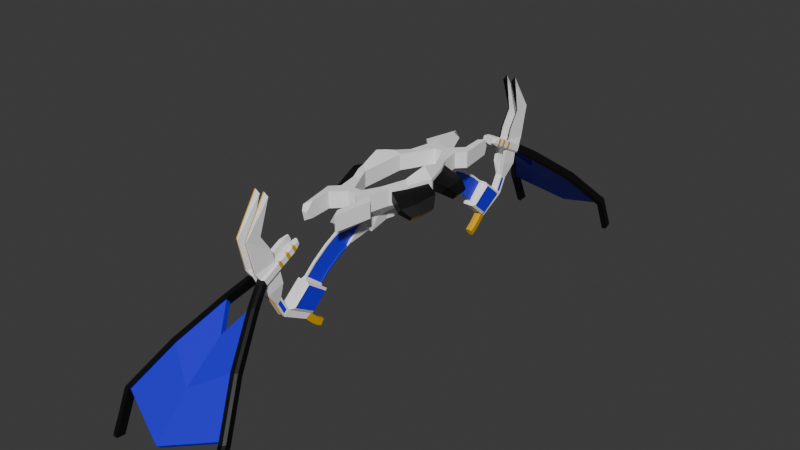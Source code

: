 # Source: bow_3.blend  (saved by Blender 4.2.66; exported with 4.5.12 LTS)
import bpy
from mathutils import Matrix  # noqa: F401  (used for matrix-valued properties, if any)

bpy.ops.wm.read_factory_settings(use_empty=True)
scene = bpy.context.scene
scene.name = 'c_bow_reference'

# ---- collections
col_collection = bpy.data.collections.new('Collection'); scene.collection.children.link(col_collection)
col_ruina_bow_3 = bpy.data.collections.new('ruina_bow_3'); scene.collection.children.link(col_ruina_bow_3)

# ---- materials (node trees are filled in below, after node groups)
mat_glow_inner = bpy.data.materials.new('glow_inner')
mat_glow_inner.use_transparent_shadow = False
mat_glow_inner.diffuse_color = (1.0, 1.0, 1.0, 1.0)
mat_blue = bpy.data.materials.new('blue')
mat_blue.use_transparent_shadow = False
mat_c_frying_pan_gold = bpy.data.materials.new('c_frying_pan_gold')
mat_c_frying_pan_gold.use_transparent_shadow = False
mat_black = bpy.data.materials.new('black')

# ---- material node trees
mat_blue.use_nodes = True; mat_blue.node_tree.nodes.clear()
_N = mat_blue.node_tree.nodes; _L = mat_blue.node_tree.links
n0 = _N.new('ShaderNodeBsdfPrincipled'); n0.name = 'Principled BSDF'; n0.location = (10, 300)
n0.inputs[0].default_value = (0.01931, 0.0, 0.8004, 1.0)
n1 = _N.new('ShaderNodeOutputMaterial'); n1.name = 'Material Output'; n1.location = (300, 300)
_L.new(n0.outputs[0], n1.inputs[0])
n1.is_active_output = True
mat_c_frying_pan_gold.use_nodes = True; mat_c_frying_pan_gold.node_tree.nodes.clear()
_N = mat_c_frying_pan_gold.node_tree.nodes; _L = mat_c_frying_pan_gold.node_tree.links
n0 = _N.new('ShaderNodeBsdfPrincipled'); n0.name = 'Principled BSDF'; n0.location = (10, 300)
n0.inputs[0].default_value = (0.8003, 0.4386, 0.0, 1.0)
n1 = _N.new('ShaderNodeOutputMaterial'); n1.name = 'Material Output'; n1.location = (300, 300)
_L.new(n0.outputs[0], n1.inputs[0])
n1.is_active_output = True
mat_black.use_nodes = True; mat_black.node_tree.nodes.clear()
_N = mat_black.node_tree.nodes; _L = mat_black.node_tree.links
n0 = _N.new('ShaderNodeBsdfPrincipled'); n0.name = 'Principled BSDF'; n0.location = (10, 300)
n0.inputs[0].default_value = (0.0, 0.0, 0.0, 1.0)
n1 = _N.new('ShaderNodeOutputMaterial'); n1.name = 'Material Output'; n1.location = (300, 300)
_L.new(n0.outputs[0], n1.inputs[0])
n1.is_active_output = True

# ---- world
world_world = bpy.data.worlds.new('World'); scene.world = world_world
world_world.use_nodes = True; world_world.node_tree.nodes.clear()
_N = world_world.node_tree.nodes; _L = world_world.node_tree.links
n0 = _N.new('ShaderNodeOutputWorld'); n0.name = 'World Output'; n0.location = (300, 300)
n1 = _N.new('ShaderNodeBackground'); n1.name = 'Background'; n1.location = (10, 300)
n1.inputs[0].default_value = (0.05088, 0.05088, 0.05088, 1.0)
_L.new(n1.outputs[0], n0.inputs[0])
n0.is_active_output = True
world_world.color = (0.05088, 0.05088, 0.05088)
world_world.use_sun_shadow = False
world_world.sun_shadow_jitter_overblur = 0.0

# ---- meshes
me_c_bow_reference_lod1 = bpy.data.meshes.new('c_bow_reference_lod1')
me_c_bow_reference_lod1.from_pydata([(-2.191, 13.11, -1.1), (-2.191, 13.18, 0.8448), (-2.346, 13.23, 0.02135), (-4.513, 0.0, -0.9786), (-2.513, 0.0, -0.9786), (-2.513, 3.0, -0.9786), (-3.513, 3.0, -0.5683), (-1.513, 5.0, -0.9786), (-2.696, 4.633, -0.5683), (-0.5125, 7.0, -0.9786), (-4.513, 0.0, 1.021), (-2.513, 0.0, 1.021), (-2.513, 3.0, 1.021), (-3.513, 3.0, 0.611), (-1.513, 5.0, 1.021), (-2.696, 4.633, 0.611), (-0.5125, 7.0, 1.021), (-2.013, 7.5, -0.9786), (-2.013, 7.5, 1.021), (-2.696, 4.633, 0.02135), (-0.5125, 7.0, 0.02135), (-2.013, 7.5, 0.02135), (-2.013, 9.5, -0.9786), (-2.013, 9.5, 1.021), (-2.013, 9.5, 0.02135), (-3.013, 8.5, -0.9786), (-3.013, 8.5, 1.021), (-3.013, 8.5, 0.02135), (-0.5125, 8.0, -0.9786), (-0.5125, 8.0, 1.021), (-0.5125, 8.0, 0.02135), (-1.763, 12.22, -0.9828), (-1.763, 12.22, 1.026), (-1.679, 13.23, 0.02135), (-0.6708, 1.988, -3.979), (-0.6708, 1.988, -2.979), (-0.5701, 2.988, -3.904), (-0.5701, 2.988, -3.054), (-0.944, 5.988, -4.182), (-0.944, 4.988, -2.775), (0.0, 8.0, -0.9786), (0.0, 5.988, -4.182), (-0.7282, 6.994, -2.58), (-0.472, 5.988, -4.182), (-0.8361, 6.491, -3.381), (-0.2563, 8.0, -0.9786), (-0.6204, 7.497, -1.78), (-0.3641, 6.994, -2.58), (-0.3102, 7.497, -1.78), (-0.418, 6.491, -3.381), (0.0, 14.11, -4.847), (-0.1502, 14.11, -4.847), (-3.45, 0.0, 2.321), (-2.513, 1.5, 1.021), (-3.054, 2.717, 1.521), (-4.013, 1.5, 0.611), (-3.263, 1.4, 1.946), (-0.162, 11.97, -6.715), (0.0, 11.97, -6.715), (0.0, 8.0, 1.021), (0.0, 1.988, -2.979), (0.0, 7.0, -0.9786), (0.0, 4.988, -2.775), (0.0, 7.0, 1.021), (0.0, 2.988, -3.054), (0.0, 10.42, -5.762), (0.0, 2.988, -3.904), (0.0, 1.988, -3.979), (0.0, 0.0, -2.979), (-0.6708, 0.0, -2.979), (-0.41, 19.17, -8.681), (-0.35, 16.0, -10.86), (-0.45, 15.3, -10.36), (-0.41, 18.81, -8.368), (0.0, 12.96, -8.32), (-0.31, 19.97, -7.172), (0.0, 15.9, -6.182), (0.0, 18.54, -8.42), (-0.31, 18.81, -8.368), (-0.31, 19.17, -8.681), (-0.45, 20.24, -7.12), (-0.45, 19.54, -6.52), (-0.45, 19.24, -9.02), (-0.41, 19.97, -7.172), (-0.45, 18.54, -8.42), (-0.41, 19.6, -6.859), (0.0, 6.491, -3.381), (0.0, 7.497, -1.78), (0.0, 6.994, -2.58), (-0.162, 10.42, -5.762), (-0.1502, 12.26, -3.6), (0.0, 12.26, -3.6), (0.0, 10.1, -2.48), (-0.1502, 10.1, -2.48), (-0.162, 8.588, -4.882), (0.0, 8.588, -4.882), (0.0, 15.44, -5.988), (-0.1502, 15.44, -5.988), (-0.162, 13.24, -7.774), (0.0, 13.24, -7.774), (0.0, 16.09, -6.553), (-0.418, 14.56, -7.657), (-0.3102, 16.09, -6.553), (-0.3641, 15.33, -7.105), (-0.472, 13.79, -8.209), (0.0, 13.79, -8.209), (-0.1502, 11.18, -3.04), (-0.162, 9.506, -5.322), (-0.418, 7.791, -3.731), (-0.3641, 8.295, -2.931), (-0.3911, 6.742, -2.981), (-0.3371, 9.845, -2.88), (-0.445, 8.839, -4.482), (-0.162, 11.2, -6.239), (-0.162, 12.61, -7.245), (-0.445, 14.17, -7.933), (-0.472, 13.52, -7.991), (-0.1502, 13.19, -4.223), (-0.1502, 14.78, -5.417), (-0.3371, 15.71, -6.829), (-0.3102, 15.77, -6.27), (-0.4585, 13.98, -8.071), (-0.2485, 11.36, -6.071), (-0.2485, 12.15, -6.559), (-0.2485, 10.58, -5.582), (-0.4585, 13.7, -7.848), (-0.2485, 12.79, -7.092), (-0.2485, 13.42, -7.625), (-0.2485, 9.172, -4.902), (-0.1137, 14.6, -5.57), (-0.1137, 10.51, -2.96), (-0.1137, 13.02, -4.391), (-0.1137, 12.11, -3.78), (-0.1137, 13.93, -5.002), (-0.3237, 15.58, -6.414), (-0.3237, 15.9, -6.691), (-0.1137, 15.26, -6.137), (-0.118, 7.791, -3.731), (-0.06411, 8.295, -2.931), (-0.09108, 6.742, -2.981), (-0.03715, 9.845, -2.88), (-0.145, 8.839, -4.482), (-0.1585, 11.36, -6.071), (-0.1585, 12.15, -6.559), (-0.1585, 10.58, -5.582), (-0.1585, 12.79, -7.092), (-0.1585, 13.42, -7.625), (-0.1585, 9.172, -4.902), (-0.02367, 14.6, -5.57), (-0.02367, 10.51, -2.96), (-0.02367, 13.02, -4.391), (-0.02367, 12.11, -3.78), (-0.02367, 13.93, -5.002), (-0.02367, 15.26, -6.137), (-0.6708, 0.0, -3.979), (0.0, 0.0, -3.979), (-0.45, 12.96, -8.32), (-0.7682, 21.56, -5.431), (-0.7682, 19.42, -4.809), (-0.3818, 19.8, -3.011), (-0.3818, 21.78, -4.029), (-0.7682, 21.78, -4.029), (-0.7682, 19.8, -3.011), (-0.604, 12.96, -8.32), (-0.604, 15.9, -6.182), (-0.604, 15.3, -10.36), (-0.604, 18.54, -8.42), (-0.9, 13.44, -8.341), (-0.9, 15.33, -9.994), (-0.9, 15.89, -6.558), (-0.9, 18.03, -8.378), (-0.3818, 20.79, -3.52), (-0.3818, 21.28, -3.775), (-0.3818, 20.29, -3.265), (-0.337, 19.57, -2.902), (-0.5113, 20.25, -1.936), (-0.337, 21.98, -4.144), (-0.337, 18.5, -2.354), (-0.337, 19.03, -1.309), (-0.337, 17.61, -1.898), (-0.337, 18.14, -0.8519), (-0.4875, 16.83, -1.228), (-0.4875, 17.14, -0.6155), (-0.8521, 19.57, -2.902), (-1.063, 19.47, -2.618), (-1.063, 19.85, -2.811), (-1.063, 19.81, -1.948), (-0.6778, 20.25, -1.936), (-1.063, 20.19, -2.14), (-1.063, 21.89, -3.86), (-0.8521, 21.98, -4.144), (-1.063, 22.23, -3.189), (-1.063, 18.41, -2.071), (-1.063, 18.78, -2.263), (-0.852, 18.5, -2.354), (-1.063, 18.75, -1.4), (-0.852, 19.03, -1.309), (-1.063, 19.12, -1.592), (-1.032, 17.54, -1.565), (-1.063, 17.89, -1.806), (-0.8519, 17.61, -1.898), (-1.032, 17.83, -0.9957), (-0.8519, 18.14, -0.8519), (-1.063, 18.23, -1.136), (-0.9439, 17.09, -1.174), (-0.7015, 16.83, -1.228), (-0.9439, 17.25, -0.8577), (-0.7015, 17.14, -0.6155), (-0.31, 19.6, -6.859), (0.0, 19.54, -6.52), (-0.3, 19.44, -5.52), (-0.2, 20.24, -7.12), (-0.2, 19.24, -9.02), (0.0, 19.04, -8.82), (0.0, 20.04, -6.92), (-0.3, 20.94, -6.12), (0.0, 15.96, -10.92), (0.0, 15.26, -10.32), (-0.5, 13.44, -8.341), (-0.5, 15.33, -9.994), (-0.5, 15.89, -6.558), (-0.5, 18.03, -8.378), (-0.3454, 15.61, -11.31), (-0.4454, 14.91, -10.81), (0.004602, 15.57, -11.38), (0.004602, 14.87, -10.78), (-0.34, 14.98, -11.92), (-0.44, 14.42, -11.28), (0.009971, 14.95, -11.97), (0.009971, 14.39, -11.24), (-0.3362, 14.32, -12.46), (-0.4362, 13.87, -11.75), (0.01381, 14.3, -12.51), (0.01381, 13.85, -11.7), (-0.3316, 13.76, -12.76), (-0.4316, 13.38, -12.03), (0.01841, 13.75, -12.81), (0.01841, 13.36, -11.97), (-0.2, 16.86, -10.52), (-1.561, 24.57, -5.606), (-1.572, 25.02, -5.017), (-2.21, 24.24, -5.357), (-1.999, 24.28, -5.653), (-1.999, 25.0, -4.725), (-2.21, 24.7, -4.762), (-4.065, 29.14, -9.418), (-4.068, 29.84, -8.771), (-4.791, 29.15, -9.119), (-4.58, 29.14, -9.418), (-4.58, 29.99, -8.611), (-4.791, 29.69, -8.603), (-6.588, 33.49, -13.7), (-6.588, 34.03, -13.19), (-7.397, 33.48, -13.69), (-7.186, 33.47, -13.99), (-7.186, 34.32, -13.19), (-7.397, 34.02, -13.18), (-6.758, 35.24, -18.2), (-6.602, 36.37, -17.93), (-7.424, 35.47, -17.85), (-7.266, 35.3, -18.13), (-7.11, 36.43, -17.86), (-7.323, 36.2, -17.68), (-1.484, 25.0, -4.725), (-1.484, 24.28, -5.653), (-4.065, 29.99, -8.611), (-4.062, 29.29, -9.258), (-6.671, 34.32, -13.19), (-6.671, 33.47, -13.99), (0.0, 26.99, -7.975), (0.0, 27.44, -7.386), (0.0, 32.27, -11.14), (0.0, 35.91, -16.07), (0.0, 36.45, -15.56), (0.0, 31.71, -11.63), (-3.513, 3.0, -0.9786), (-2.513, 5.0, -0.9786), (-4.383, 0.3893, -0.5683), (-4.013, 1.5, 1.021), (-2.513, 5.0, 1.021), (-4.383, 0.3893, 0.611), (-3.513, 3.0, 1.021), (-2.513, 5.0, 0.02135), (-4.522, 3.325, -1.347), (-3.868, 5.019, -1.537), (-5.227, 3.695, -0.4775), (-4.573, 5.389, -0.667), (-4.221, 5.204, -1.102), (-5.628, 2.198, -0.1657), (-5.219, 0.7191, -0.8045), (-5.925, 1.089, 0.06507), (-5.612, 3.501, -1.968), (-5.204, 4.558, -2.086), (-6.052, 3.732, -1.425), (-5.644, 4.789, -1.544), (-5.424, 4.673, -1.815), (-6.302, 2.798, -1.231), (-6.047, 1.875, -1.63), (-6.488, 2.106, -1.087), (-0.337, 22.51, -3.098), (-0.337, 20.1, -1.856), (-0.8521, 20.1, -1.856), (-0.8521, 22.51, -3.098), (-0.5113, 20.7, -0.5029), (-0.6778, 20.7, -0.5029), (-0.5411, 22.01, 1.488), (-0.648, 22.01, 1.488), (-0.5288, 23.08, -2.212), (-0.4587, 23.06, -2.294), (-0.6603, 23.08, -2.212), (-0.7305, 23.06, -2.294), (-0.5294, 23.97, 1.735), (-0.4587, 23.93, 1.67), (-0.5288, 23.98, 1.605), (-0.6597, 23.97, 1.735), (-0.6603, 23.98, 1.605), (-0.7305, 23.93, 1.67), (-0.5284, 21.18, 6.045), (-0.268, 20.92, 5.5), (-0.6607, 21.18, 6.045), (-0.9211, 20.92, 5.5)], [(49, 86), (87, 88), (88, 86), (47, 88), (86, 41), (103, 101), (119, 103), (101, 115), (135, 119), (115, 121), (68, 155), (172, 160), (173, 171), (171, 172), (159, 173), (77, 216), (271, 274)], [(275, 276, 7, 5), (7, 276, 17, 9), (56, 53, 12, 54), (281, 54, 12, 14, 279), (14, 16, 18, 279), (11, 4, 5, 12, 53), (21, 282, 279, 18), (5, 7, 14, 12), (55, 13, 285, 288), (6, 277, 289, 283), (7, 9, 20, 16, 14), (20, 21, 18, 16), (9, 17, 21, 20), (17, 276, 282, 21), (17, 21, 24, 22), (18, 21, 24, 23), (21, 27, 25, 17), (21, 18, 26, 27), (27, 26, 25), (0, 25, 27, 26, 1, 2), (29, 59, 40, 45, 28, 30), (16, 20, 30, 29), (20, 9, 28, 30), (22, 24, 23, 29, 30, 28), (17, 22, 28, 9), (18, 16, 29, 23), (1, 32, 33, 2), (2, 33, 31, 0), (22, 31, 33, 32, 23, 24), (32, 1, 26, 18, 23), (20, 9, 61, 63, 16), (22, 17, 25, 0, 31), (4, 3, 275, 5), (34, 35, 37, 36), (35, 60, 64, 37), (36, 37, 39, 38), (37, 64, 62, 39), (39, 62, 61, 9), (28, 46, 42, 44, 38, 39, 9), (42, 46, 48, 47), (46, 28, 45, 48), (90, 91, 50, 51, 117), (38, 44, 49, 43), (44, 42, 47, 110, 49), (65, 89, 113, 57, 58), (278, 56, 54, 281), (10, 52, 56, 278), (52, 11, 53, 56), (43, 49, 108, 112, 94), (63, 59, 29, 16), (66, 67, 34, 36), (41, 66, 36, 38, 43), (69, 68, 60, 35), (74, 76, 164, 163, 156), (83, 70, 79, 75), (76, 77, 84, 166, 164), (70, 73, 78, 79), (73, 85, 208, 78), (84, 82, 71, 72), (73, 70, 82, 84), (83, 85, 81, 80), (85, 73, 84, 81), (70, 83, 80, 82), (94, 112, 128, 107), (93, 92, 91, 90, 106), (41, 43, 94, 95), (47, 48, 93, 111, 109), (49, 110, 108), (95, 94, 107, 89, 65), (48, 87, 92, 93), (51, 50, 96, 97, 118), (58, 57, 114, 98, 99), (97, 96, 100, 102, 120), (99, 98, 116, 104, 105), (134, 125, 127, 136), (116, 125, 121, 104), (107, 128, 124, 89), (109, 110, 47), (106, 130, 111, 93), (98, 127, 125, 116), (114, 126, 127, 98), (57, 123, 126, 114), (113, 122, 123, 57), (89, 124, 122, 113), (133, 131, 117, 51), (134, 136, 97, 120), (131, 132, 90, 117), (129, 133, 51, 118), (135, 134, 120, 102), (132, 130, 106, 90), (136, 129, 118, 97), (124, 128, 147, 144), (133, 129, 148, 152), (110, 109, 138, 139), (112, 108, 137, 141), (136, 127, 146, 153), (123, 122, 142, 143), (130, 132, 151, 149), (122, 124, 144, 142), (129, 136, 153, 148), (109, 111, 140, 138), (128, 112, 141, 147), (127, 126, 145, 146), (131, 133, 152, 150), (111, 130, 149, 140), (126, 123, 143, 145), (132, 131, 150, 151), (108, 110, 139, 137), (139, 138, 140, 149, 151, 150, 152, 148, 153, 146, 145, 143, 142, 144, 147, 141, 137), (67, 155, 154, 34), (69, 35, 34, 154), (80, 81, 158, 157), (157, 158, 162, 161), (165, 163, 167, 168), (163, 164, 169, 167), (164, 166, 170, 169), (166, 165, 168, 170), (163, 165, 72, 156), (74, 156, 72, 217), (40, 87, 48, 45), (183, 174, 177, 194), (195, 192, 199, 203), (176, 299, 300, 174), (310, 308, 299, 302), (185, 188, 191, 189), (300, 301, 196, 178), (178, 196, 202, 180), (186, 184, 193, 197), (176, 190, 242, 264), (174, 300, 178, 177), (181, 182, 207, 205), (194, 177, 179, 200), (201, 198, 204, 206), (177, 178, 180, 179), (179, 180, 182, 181), (180, 202, 207, 182), (200, 179, 181, 205), (190, 183, 185, 189), (301, 302, 191, 188), (189, 191, 244, 241), (183, 194, 193, 184), (196, 301, 186, 197), (208, 75, 79, 78), (199, 192, 194, 200), (202, 196, 195, 203), (205, 207, 206, 204), (201, 206, 207, 202), (204, 198, 200, 205), (190, 176, 174, 183), (85, 83, 75, 208), (77, 209, 81, 84), (158, 81, 209, 210), (80, 211, 212, 82), (214, 213, 212, 211), (80, 157, 215, 211), (211, 215, 214), (210, 209, 214, 215), (161, 160, 215, 157), (159, 162, 158, 210), (210, 215, 160, 159), (72, 165, 166, 84), (70, 73, 85, 83), (72, 71, 222, 223), (167, 169, 220, 218), (218, 220, 221, 219), (170, 168, 219, 221), (169, 170, 221, 220), (168, 167, 218, 219), (169, 170, 168, 167), (223, 222, 226, 227), (216, 217, 225, 224), (217, 72, 223, 225), (71, 216, 224, 222), (226, 228, 232, 230), (222, 224, 228, 226), (224, 225, 229, 228), (225, 223, 227, 229), (233, 231, 235, 237), (228, 229, 233, 232), (229, 227, 231, 233), (227, 226, 230, 231), (236, 237, 235, 234), (231, 230, 234, 235), (230, 232, 236, 234), (232, 233, 237, 236), (183, 184, 185), (184, 186, 188, 185), (301, 188, 186), (192, 195, 197, 193), (196, 197, 195), (194, 192, 193), (200, 198, 199), (198, 201, 203, 199), (202, 203, 201), (238, 212, 213, 216), (82, 212, 238, 216, 71), (241, 244, 250, 247), (243, 263, 265, 249), (299, 176, 264, 263), (191, 302, 243, 244), (302, 299, 263, 243), (190, 189, 241, 242), (248, 247, 253, 254), (245, 248, 254, 268), (244, 243, 249, 250), (246, 240, 270, 271), (264, 242, 248, 245), (242, 241, 247, 248), (256, 255, 261, 262), (253, 256, 262, 259), (249, 265, 267, 255), (247, 250, 256, 253), (250, 249, 255, 256), (251, 252, 273, 272), (260, 261, 258, 257), (261, 260, 259, 262), (267, 268, 257, 258), (268, 254, 260, 257), (254, 253, 259, 260), (255, 267, 258, 261), (239, 240, 263, 264), (240, 246, 265, 263), (266, 239, 264, 245), (252, 251, 268, 267), (251, 266, 245, 268), (246, 252, 267, 265), (240, 239, 266, 251, 252, 246), (266, 251, 272, 274), (239, 266, 274, 269), (240, 239, 269, 270), (252, 246, 271, 273), (277, 6, 275, 3), (6, 8, 276, 275), (55, 280, 10, 278), (15, 13, 281, 279), (19, 15, 279, 282), (280, 277, 3, 10), (8, 19, 282, 276), (13, 55, 278, 281), (290, 288, 296, 298), (286, 287, 295, 294), (277, 280, 290, 289), (13, 15, 286, 285), (8, 6, 283, 284), (19, 8, 284, 287), (15, 19, 287, 286), (280, 55, 288, 290), (292, 291, 293, 294, 295), (291, 297, 298, 296, 293), (283, 289, 297, 291), (289, 290, 298, 297), (287, 284, 292, 295), (285, 286, 294, 293), (284, 283, 291, 292), (288, 285, 293, 296), (307, 309, 315, 313), (303, 312, 318, 305), (310, 187, 304, 316), (175, 187, 301, 300), (304, 303, 305, 306), (308, 175, 300, 299), (187, 175, 303, 304), (187, 310, 302, 301), (318, 320, 306, 305), (316, 304, 306, 320), (311, 314, 319, 317), (311, 312, 313), (314, 315, 316), (308, 310, 309, 307), (313, 315, 314, 311), (310, 316, 315, 309), (312, 308, 307, 313), (317, 319, 320, 318), (319, 314, 316, 320), (318, 312, 311, 317), (175, 308, 312, 303)])
me_c_bow_reference_lod1.polygons.foreach_set('material_index', [0, 0, 0, 0, 0, 0, 0, 0, 3, 3, 0, 0, 0, 0, 0, 0, 0, 0, 0, 0, 0, 0, 0, 0, 0, 0, 0, 0, 0, 0, 0, 0, 0, 0, 0, 0, 0, 0, 0, 0, 0, 0, 0, 0, 1, 0, 0, 0, 0, 0, 0, 0, 0, 0, 2, 0, 2, 2, 0, 0, 0, 0, 0, 0, 0, 0, 0, 0, 0, 0, 0, 1, 0, 0, 0, 0, 1, 0, 0, 0, 1, 1, 1, 1, 0, 0, 0, 0, 0, 0, 0, 1, 0, 0, 0, 0, 1, 0, 1, 0, 0, 0, 1, 0, 0, 1, 0, 0, 1, 0, 0, 0, 0, 0, 0, 0, 0, 0, 0, 0, 0, 0, 0, 0, 0, 0, 0, 0, 3, 0, 0, 0, 0, 0, 0, 0, 0, 0, 0, 3, 0, 0, 2, 0, 0, 0, 0, 0, 0, 2, 0, 0, 0, 2, 0, 2, 0, 0, 0, 0, 0, 1, 2, 2, 2, 2, 2, 2, 1, 2, 2, 2, 2, 2, 2, 2, 2, 2, 2, 2, 2, 2, 2, 2, 2, 2, 2, 2, 2, 2, 2, 2, 2, 2, 2, 0, 3, 3, 3, 3, 3, 3, 3, 3, 3, 1, 3, 3, 3, 3, 3, 3, 3, 1, 3, 3, 3, 3, 3, 3, 3, 3, 3, 3, 3, 3, 2, 1, 1, 1, 1, 0, 0, 0, 0, 0, 0, 0, 0, 3, 3, 3, 3, 3, 3, 3, 3, 2, 2, 3, 3, 3, 3, 3, 3, 2, 0, 0, 0, 3, 0, 3, 0, 3, 0, 2, 0, 0, 0, 2, 0, 0, 3, 0, 0, 0])
_uv = me_c_bow_reference_lod1.uv_layers.new(name='Float2')
_uv.uv.foreach_set('vector', [0.0, 0.0, 0.0, 0.0, 0.0, 0.0, 0.0, 0.0, 0.0, 0.0, 0.0, 0.0, 0.0, 0.0, 0.0, 0.0, 0.0, 0.0, 0.0, 0.0, 0.0, 0.0, 0.0, 0.0, 0.0, 0.0, 0.0, 0.0, 0.0, 0.0, 0.0, 0.0, 0.0, 0.0, 0.0, 0.0, 0.0, 0.0, 0.0, 0.0, 0.0, 0.0, 0.0, 0.0, 0.0, 0.0, 0.0, 0.0, 0.0, 0.0, 0.0, 0.0, 0.0, 0.0, 0.0, 0.0, 0.0, 0.0, 0.0, 0.0, 0.0, 0.0, 0.0, 0.0, 0.0, 0.0, 0.0, 0.0, 0.0, 0.0, 0.0, 0.0, 0.0, 0.0, 0.0, 0.0, 0.0, 0.0, 0.0, 0.0, 0.0, 0.0, 0.0, 0.0, 0.0, 0.0, 0.0, 0.0, 0.0, 0.0, 0.0, 0.0, 0.0, 0.0, 0.0, 0.0, 0.0, 0.0, 0.0, 0.0, 0.0, 0.0, 0.0, 0.0, 0.0, 0.0, 0.0, 0.0, 0.0, 0.0, 0.0, 0.0, 0.0, 0.0, 0.0, 0.0, 0.0, 0.0, 0.0, 0.0, 0.0, 0.0, 0.0, 0.0, 0.0, 0.0, 0.0, 0.0, 0.0, 0.0, 0.0, 0.0, 0.0, 0.0, 0.0, 0.0, 0.0, 0.0, 0.0, 0.0, 0.0, 0.0, 0.0, 0.0, 0.0, 0.0, 0.0, 0.0, 0.0, 0.0, 0.0, 0.0, 0.0, 0.0, 0.0, 0.0, 0.0, 0.0, 0.0, 0.0, 0.0, 0.0, 0.0, 0.0, 0.0, 0.0, 0.0, 0.0, 0.0, 0.0, 0.0, 0.0, 0.0, 0.0, 0.0, 0.0, 0.0, 0.0, 0.0, 0.0, 0.0, 0.0, 0.0, 0.0, 0.0, 0.0, 0.0, 0.0, 0.0, 0.0, 0.0, 0.0, 0.0, 0.0, 0.0, 0.0, 0.0, 0.0, 0.0, 0.0, 0.0, 0.0, 0.0, 0.0, 0.0, 0.0, 0.0, 0.0, 0.0, 0.0, 0.0, 0.0, 0.0, 0.0, 0.0, 0.0, 0.0, 0.0, 0.0, 0.0, 0.0, 0.0, 0.0, 0.0, 0.0, 0.0, 0.0, 0.0, 0.0, 0.0, 0.0, 0.0, 0.0, 0.0, 0.0, 0.0, 0.0, 0.0, 0.0, 0.0, 0.0, 0.0, 0.0, 0.0, 0.0, 0.0, 0.0, 0.0, 0.0, 0.0, 0.0, 0.0, 0.0, 0.0, 0.0, 0.0, 0.0, 0.0, 0.0, 0.0, 0.0, 0.0, 0.0, 0.0, 0.0, 0.0, 0.0, 0.0, 0.0, 0.0, 0.0, 0.0, 0.0, 0.0, 0.0, 0.0, 0.0, 0.0, 0.0, 0.0, 0.0, 0.0, 0.0, 0.0, 0.0, 0.0, 0.0, 0.0, 0.0, 0.0, 0.0, 0.0, 0.0, 0.0, 0.0, 0.0, 0.0, 0.0, 0.0, 0.0, 0.0, 0.0, 0.0, 0.0, 0.0, 0.0, 0.0, 0.0, 0.0, 0.0, 0.0, 0.0, 0.0, 0.0, 0.0, 0.0, 0.0, 0.0, 0.0, 0.0, 0.0, 0.0, 0.0, 0.0, 0.0, 0.0, 0.0, 0.0, 0.0, 0.0, 0.0, 0.0, 0.0, 0.0, 0.0, 0.0, 0.0, 0.0, 0.0, 0.0, 0.0, 0.0, 0.0, 0.0, 0.0, 0.0, 0.0, 0.0, 0.0, 0.0, 0.0, 0.0, 0.0, 0.0, 0.0, 0.0, 0.0, 0.0, 0.0, 0.0, 0.0, 0.0, 0.0, 0.0, 0.0, 0.0, 0.0, 0.0, 0.0, 0.0, 0.0, 0.0, 0.0, 0.0, 0.0, 0.0, 0.0, 0.0, 0.0, 0.0, 0.0, 0.0, 0.0, 0.0, 0.0, 0.0, 0.0, 0.0, 0.0, 0.0, 0.0, 0.0, 0.0, 0.0, 0.0, 0.0, 0.0, 0.0, 0.0, 0.0, 0.0, 0.0, 0.0, 0.0, 0.0, 0.0, 0.0, 0.0, 0.0, 0.0, 0.0, 0.0, 0.0, 0.0, 0.0, 0.0, 0.0, 0.0, 0.0, 0.0, 0.0, 0.0, 0.0, 0.0, 0.0, 0.0, 0.0, 0.0, 0.0, 0.0, 0.0, 0.0, 0.0, 0.0, 0.0, 0.0, 0.0, 0.0, 0.0, 0.0, 0.0, 0.0, 0.0, 0.0, 0.0, 0.0, 0.0, 0.0, 0.0, 0.0, 0.0, 0.0, 0.0, 0.0, 0.0, 0.0, 0.0, 0.0, 0.0, 0.0, 0.0, 0.0, 0.0, 0.0, 0.0, 0.0, 0.375, 0.875, 0.625, 0.875, 0.625, 0.9589, 0.375, 0.9589, 0.375, 0.9375, 0.0, 0.0, 0.0, 0.0, 0.0, 0.0, 0.0, 0.0, 0.75, 0.75, 0.75, 0.5, 0.8125, 0.5, 0.8339, 0.5, 0.8339, 0.75, 0.0, 0.0, 0.0, 0.0, 0.0, 0.0, 0.0, 0.0, 0.0, 0.0, 0.0, 0.0, 0.0, 0.0, 0.0, 0.0, 0.0, 0.0, 0.0, 0.0, 0.1875, 0.5, 0.1875, 0.5, 0.0, 0.0, 0.0, 0.0, 0.0, 0.0, 0.0, 0.0, 0.0, 0.0, 0.0, 0.0, 0.0, 0.0, 0.0, 0.0, 0.0, 0.0, 0.0, 0.0, 0.0, 0.0, 0.0, 0.0, 0.0, 0.0, 0.0, 0.0, 0.0, 0.0, 0.0, 0.0, 0.0, 0.0, 0.0, 0.0, 0.0, 0.0, 0.0, 0.0, 0.0, 0.0, 0.0, 0.0, 0.0, 0.0, 0.0, 0.0, 0.0, 0.0, 0.0, 0.0, 0.0, 0.0, 0.0, 0.0, 0.0, 0.0, 0.0, 0.0, 0.0, 0.0, 0.0, 0.0, 0.0, 0.0, 0.0, 0.0, 0.0, 0.0, 0.0, 0.0, 0.0, 0.0, 0.0, 0.0, 0.0, 0.0, 0.0, 0.0, 0.0, 0.0, 0.0, 0.0, 0.0, 0.0, 0.0, 0.0, 0.0, 0.0, 0.0, 0.0, 0.0, 0.0, 0.0, 0.0, 0.0, 0.0, 0.0, 0.0, 0.0, 0.0, 0.0, 0.0, 0.0, 0.0, 0.0, 0.0, 0.0, 0.0, 0.0, 0.0, 0.0, 0.0, 0.0, 0.0, 0.0, 0.0, 0.0, 0.0, 0.0, 0.0, 0.0, 0.0, 0.0, 0.0, 0.0, 0.0, 0.0, 0.0, 0.0, 0.0, 0.0, 0.0, 0.0, 0.0, 0.0, 0.0, 0.0, 0.0, 0.0, 0.0, 0.0, 0.0, 0.0, 0.0, 0.0, 0.0, 0.0, 0.0, 0.0, 0.0, 0.0, 0.0, 0.0, 0.0, 0.0, 0.0, 0.0, 0.0, 0.0, 0.0, 0.0, 0.0, 0.0, 0.0, 0.0, 0.0, 0.0, 0.0, 0.0, 0.0, 0.0, 0.0, 0.0, 0.0, 0.0, 0.0, 0.0, 0.0, 0.0, 0.0, 0.0, 0.0, 0.0, 0.0, 0.0, 0.0, 0.0, 0.0, 0.0, 0.0, 0.0, 0.0, 0.0, 0.0, 0.0, 0.0, 0.0, 0.0, 0.0, 0.0, 0.0, 0.0, 0.0, 0.0, 0.0, 0.0, 0.0, 0.0, 0.0, 0.0, 0.0, 0.0, 0.0, 0.0, 0.0, 0.0, 0.0, 0.0, 0.0, 0.0, 0.0, 0.0, 0.0, 0.0, 0.0, 0.0, 0.0, 0.0, 0.0, 0.0, 0.0, 0.0, 0.0, 0.0, 0.0, 0.0, 0.0, 0.0, 0.0, 0.0, 0.0, 0.0, 0.0, 0.0, 0.0, 0.0, 0.0, 0.0, 0.0, 0.0, 0.0, 0.0, 0.0, 0.0, 0.0, 0.0, 0.0, 0.0, 0.0, 0.0, 0.0, 0.0, 0.0, 0.0, 0.0, 0.0, 0.0, 0.0, 0.0, 0.0, 0.0, 0.0, 0.0, 0.0, 0.0, 0.0, 0.0, 0.0, 0.0, 0.0, 0.0, 0.0, 0.0, 0.0, 0.0, 0.0, 0.0, 0.0, 0.0, 0.0, 0.0, 0.0, 0.0, 0.0, 0.0, 0.0, 0.0, 0.0, 0.0, 0.0, 0.0, 0.0, 0.0, 0.0, 0.0, 0.0, 0.0, 0.0, 0.0, 0.0, 0.0, 0.0, 0.0, 0.0, 0.0, 0.0, 0.0, 0.0, 0.0, 0.0, 0.0, 0.0, 0.0, 0.0, 0.0, 0.0, 0.0, 0.0, 0.0, 0.0, 0.0, 0.0, 0.0, 0.0, 0.0, 0.0, 0.0, 0.0, 0.0, 0.0, 0.0, 0.0, 0.0, 0.0, 0.0, 0.0, 0.0, 0.0, 0.0, 0.0, 0.0, 0.0, 0.0, 0.0, 0.0, 0.0, 0.0, 0.0, 0.0, 0.0, 0.0, 0.0, 0.0, 0.0, 0.0, 0.0, 0.0, 0.0, 0.0, 0.0, 0.0, 0.0, 0.0, 0.0, 0.0, 0.0, 0.0, 0.0, 0.0, 0.0, 0.0, 0.0, 0.0, 0.0, 0.0, 0.0, 0.0, 0.0, 0.0, 0.0, 0.0, 0.0, 0.0, 0.0, 0.0, 0.0, 0.0, 0.0, 0.0, 0.0, 0.0, 0.0, 0.0, 0.0, 0.0, 0.0, 0.0, 0.0, 0.0, 0.0, 0.0, 0.0, 0.0, 0.0, 0.0, 0.0, 0.0, 0.0, 0.0, 0.0, 0.0, 0.0, 0.0, 0.0, 0.0, 0.0, 0.0, 0.0, 0.0, 0.0, 0.0, 0.0, 0.0, 0.0, 0.0, 0.0, 0.0, 0.0, 0.0, 0.0, 0.0, 0.0, 0.0, 0.0, 0.0, 0.0, 0.0, 0.0, 0.0, 0.0, 0.0, 0.0, 0.0, 0.0, 0.0, 0.0, 0.0, 0.0, 0.0, 0.0, 0.0, 0.0, 0.0, 0.0, 0.0, 0.0, 0.375, 0.25, 0.375, 0.0, 0.3958, 0.02411, 0.3957, 0.2256, 0.375, 0.0, 0.625, 0.0, 0.6041, 0.02263, 0.3958, 0.02411, 0.625, 0.0, 0.625, 0.25, 0.6043, 0.2271, 0.6041, 0.02263, 0.625, 0.2911, 0.375, 0.2911, 0.3957, 0.2256, 0.6043, 0.2271, 0.375, 0.9589, 0.1283, 0.08555, 0.0, 0.0, 0.375, 0.9375, 0.375, 0.875, 0.375, 0.9375, 0.0, 0.0, 0.0, 0.0, 0.0, 0.0, 0.0, 0.0, 0.0, 0.0, 0.0, 0.0, 0.1976, 0.75, 0.375, 0.75, 0.375, 0.75, 0.1976, 0.75, 0.5801, 0.0, 0.4199, 0.0, 0.4199, 0.0, 0.5801, 0.0, 0.375, 0.5, 0.625, 0.5, 0.625, 0.75, 0.375, 0.75, 0.7424, 0.5159, 0.685, 0.5159, 0.625, 0.5, 0.8024, 0.5, 0.4199, 0.01936, 0.5801, 0.01936, 0.5801, 0.2306, 0.4199, 0.2306, 0.625, 0.75, 0.8024, 0.75, 0.8024, 0.75, 0.625, 0.75, 0.625, 0.75, 0.8024, 0.75, 0.8023, 0.75, 0.625, 0.75, 0.5801, 0.0, 0.4199, 0.0, 0.4199, 0.0, 0.5801, 0.0, 0.375, 0.5, 0.1976, 0.5, 0.1976, 0.5, 0.375, 0.5, 0.375, 0.75, 0.625, 0.75, 0.625, 0.75, 0.375, 0.75, 0.375, 0.75, 0.625, 0.75, 0.625, 0.8759, 0.375, 0.8759, 0.1976, 0.75, 0.375, 0.75, 0.375, 0.75, 0.1977, 0.75, 0.5736, 0.0, 0.4264, 0.0, 0.4416, 0.0, 0.5584, 0.0, 0.375, 0.75, 0.625, 0.75, 0.625, 0.75, 0.375, 0.75, 0.375, 0.75, 0.625, 0.75, 0.625, 0.75, 0.375, 0.75, 0.625, 0.75, 0.8023, 0.75, 0.7509, 0.75, 0.625, 0.75, 0.1977, 0.75, 0.375, 0.75, 0.375, 0.75, 0.2491, 0.75, 0.375, 0.25, 0.375, 0.0, 0.4199, 0.01936, 0.4199, 0.2306, 0.625, 0.0, 0.625, 0.25, 0.5801, 0.2306, 0.5801, 0.01936, 0.4199, 0.2306, 0.5801, 0.2306, 0.5801, 0.2306, 0.4199, 0.2306, 0.375, 0.0, 0.375, 0.0, 0.4199, 0.0, 0.4199, 0.0, 0.625, 0.0, 0.625, 0.0, 0.5801, 0.0, 0.5801, 0.0, 0.0, 0.0, 0.0, 0.0, 0.0, 0.0, 0.0, 0.0, 0.4199, 0.0, 0.4199, 0.0, 0.375, 0.0, 0.375, 0.0, 0.625, 0.0, 0.625, 0.0, 0.5801, 0.0, 0.5801, 0.0, 0.375, 0.0, 0.625, 0.0, 0.5584, 0.0, 0.4416, 0.0, 0.5736, 0.0, 0.5584, 0.0, 0.625, 0.0, 0.625, 0.0, 0.4416, 0.0, 0.4264, 0.0, 0.375, 0.0, 0.375, 0.0, 0.1976, 0.5, 0.375, 0.5, 0.375, 0.75, 0.1976, 0.75, 0.0, 0.0, 0.0, 0.0, 0.0, 0.0, 0.0, 0.0, 0.75, 0.5, 0.0, 0.0, 0.0, 0.0, 0.0, 0.0, 0.0, 0.0, 0.0, 0.0, 0.0, 0.0, 0.0, 0.0, 0.0, 0.0, 0.0, 0.0, 0.0, 0.0, 0.0, 0.0, 0.0, 0.0, 0.0, 0.0, 0.0, 0.0, 0.0, 0.0, 0.0, 0.0, 0.0, 0.0, 0.0, 0.0, 0.0, 0.0, 0.0, 0.0, 0.0, 0.0, 0.0, 0.0, 0.0, 0.0, 0.0, 0.0, 0.0, 0.0, 0.0, 0.0, 0.0, 0.0, 0.0, 0.0, 0.0, 0.0, 0.0, 0.0, 0.0, 0.0, 0.0, 0.0, 0.0, 0.0, 0.0, 0.0, 0.0, 0.0, 0.0, 0.0, 0.0, 0.0, 0.0, 0.0, 0.0, 0.0, 0.1283, 0.08555, 0.625, 0.2911, 0.8125, 0.5, 0.0, 0.0, 0.0, 0.0, 0.0, 0.0, 0.0, 0.0, 0.1875, 0.5, 0.1875, 0.5, 0.1875, 0.5, 0.1875, 0.5, 0.3958, 0.02411, 0.6041, 0.02263, 0.6041, 0.02263, 0.3958, 0.02411, 0.3958, 0.02411, 0.6041, 0.02263, 0.6043, 0.2271, 0.3957, 0.2256, 0.6043, 0.2271, 0.3957, 0.2256, 0.3957, 0.2256, 0.6043, 0.2271, 0.6041, 0.02263, 0.6043, 0.2271, 0.6043, 0.2271, 0.6041, 0.02263, 0.3957, 0.2256, 0.3958, 0.02411, 0.3958, 0.02411, 0.3957, 0.2256, 0.0, 0.0, 0.0, 0.0, 0.0, 0.0, 0.0, 0.0, 0.1875, 0.5, 0.1875, 0.5, 0.1875, 0.5, 0.1875, 0.5, 0.0, 0.0, 0.0, 0.0, 0.0, 0.0, 0.0, 0.0, 0.0, 0.0, 0.0, 0.0, 0.0, 0.0, 0.0, 0.0, 0.0, 0.0, 0.0, 0.0, 0.0, 0.0, 0.0, 0.0, 0.0, 0.0, 0.0, 0.0, 0.0, 0.0, 0.0, 0.0, 0.0, 0.0, 0.0, 0.0, 0.0, 0.0, 0.0, 0.0, 0.0, 0.0, 0.0, 0.0, 0.0, 0.0, 0.0, 0.0, 0.0, 0.0, 0.0, 0.0, 0.0, 0.0, 0.0, 0.0, 0.0, 0.0, 0.0, 0.0, 0.0, 0.0, 0.0, 0.0, 0.0, 0.0, 0.0, 0.0, 0.0, 0.0, 0.0, 0.0, 0.0, 0.0, 0.0, 0.0, 0.0, 0.0, 0.0, 0.0, 0.1875, 0.5, 0.1875, 0.5, 0.1875, 0.5, 0.1875, 0.5, 0.0, 0.0, 0.0, 0.0, 0.0, 0.0, 0.1875, 0.5, 0.1875, 0.5, 0.1875, 0.5, 0.1875, 0.5, 0.1875, 0.5, 0.0, 0.0, 0.0, 0.0, 0.0, 0.0, 0.0, 0.0, 0.0, 0.0, 0.0, 0.0, 0.0, 0.0, 0.0, 0.0, 0.375, 0.0, 0.4199, 0.0, 0.4199, 0.01936, 0.4199, 0.0, 0.5801, 0.0, 0.5801, 0.01936, 0.4199, 0.01936, 0.625, 0.0, 0.5801, 0.01936, 0.5801, 0.0, 0.4199, 0.0, 0.5801, 0.0, 0.5801, 0.0, 0.4199, 0.0, 0.625, 0.0, 0.5801, 0.0, 0.5801, 0.0, 0.375, 0.0, 0.4199, 0.0, 0.4199, 0.0, 0.375, 0.0, 0.4264, 0.0, 0.4199, 0.0, 0.4264, 0.0, 0.5736, 0.0, 0.5801, 0.0, 0.4199, 0.0, 0.625, 0.0, 0.5801, 0.0, 0.5736, 0.0, 0.0, 0.0, 0.0, 0.0, 0.0, 0.0, 0.0, 0.0, 0.0, 0.0, 0.0, 0.0, 0.0, 0.0, 0.0, 0.0, 0.0, 0.0, 0.4199, 0.2306, 0.5801, 0.2306, 0.5801, 0.2306, 0.4199, 0.2306, 0.8024, 0.5, 0.625, 0.5, 0.625, 0.5, 0.8024, 0.5, 0.625, 0.5, 0.375, 0.5, 0.375, 0.5, 0.625, 0.5, 0.5801, 0.2306, 0.625, 0.25, 0.625, 0.25, 0.5801, 0.2306, 0.8024, 0.5, 0.625, 0.5, 0.625, 0.5, 0.8024, 0.5, 0.375, 0.25, 0.4199, 0.2306, 0.4199, 0.2306, 0.375, 0.25, 0.375, 0.25, 0.4199, 0.2306, 0.4199, 0.2306, 0.375, 0.25, 0.375, 0.5, 0.1976, 0.5, 0.1976, 0.5, 0.375, 0.5, 0.5801, 0.2306, 0.625, 0.25, 0.625, 0.25, 0.5801, 0.2306, 0.579, 0.5, 0.5789, 0.5, 0.5789, 0.5, 0.579, 0.5, 0.375, 0.5, 0.1976, 0.5, 0.1976, 0.5, 0.375, 0.5, 0.375, 0.25, 0.4199, 0.2306, 0.4199, 0.2306, 0.375, 0.25, 0.5801, 0.2306, 0.625, 0.25, 0.625, 0.25, 0.5801, 0.2306, 0.4199, 0.2306, 0.5801, 0.2306, 0.5801, 0.2306, 0.4199, 0.2306, 0.8024, 0.5, 0.625, 0.5, 0.625, 0.5, 0.8024, 0.5, 0.4199, 0.2306, 0.5801, 0.2306, 0.5801, 0.2306, 0.4199, 0.2306, 0.5801, 0.2306, 0.625, 0.25, 0.625, 0.25, 0.5801, 0.2306, 0.421, 0.5, 0.579, 0.5, 0.579, 0.5, 0.421, 0.5, 0.375, 0.3226, 0.625, 0.3226, 0.625, 0.5, 0.375, 0.5, 0.625, 0.3226, 0.375, 0.3226, 0.4199, 0.2306, 0.5801, 0.2306, 0.625, 0.5, 0.375, 0.5, 0.375, 0.5, 0.625, 0.5, 0.375, 0.5, 0.1976, 0.5, 0.1976, 0.5, 0.375, 0.5, 0.375, 0.25, 0.4199, 0.2306, 0.4199, 0.2306, 0.375, 0.25, 0.8024, 0.5, 0.625, 0.5, 0.625, 0.5, 0.8024, 0.5, 0.4211, 0.5, 0.5789, 0.5, 0.625, 0.5, 0.375, 0.5, 0.5789, 0.5, 0.579, 0.5, 0.625, 0.5, 0.625, 0.5, 0.421, 0.5, 0.4211, 0.5, 0.375, 0.5, 0.375, 0.5, 0.579, 0.5, 0.421, 0.5, 0.375, 0.5, 0.625, 0.5, 0.421, 0.5, 0.421, 0.5, 0.375, 0.5, 0.375, 0.5, 0.579, 0.5, 0.579, 0.5, 0.625, 0.5, 0.625, 0.5, 0.0, 0.0, 0.0, 0.0, 0.0, 0.0, 0.0, 0.0, 0.0, 0.0, 0.0, 0.0, 0.421, 0.5, 0.421, 0.5, 0.421, 0.5, 0.421, 0.5, 0.4211, 0.5, 0.421, 0.5, 0.421, 0.5, 0.4211, 0.5, 0.5789, 0.5, 0.4211, 0.5, 0.4211, 0.5, 0.5789, 0.5, 0.579, 0.5, 0.579, 0.5, 0.579, 0.5, 0.579, 0.5, 0.0, 0.0, 0.0, 0.0, 0.0, 0.0, 0.0, 0.0, 0.0, 0.0, 0.0, 0.0, 0.0, 0.0, 0.0, 0.0, 0.0, 0.0, 0.0, 0.0, 0.0, 0.0, 0.0, 0.0, 0.0, 0.0, 0.0, 0.0, 0.0, 0.0, 0.0, 0.0, 0.0, 0.0, 0.0, 0.0, 0.0, 0.0, 0.0, 0.0, 0.0, 0.0, 0.0, 0.0, 0.0, 0.0, 0.0, 0.0, 0.0, 0.0, 0.0, 0.0, 0.0, 0.0, 0.0, 0.0, 0.0, 0.0, 0.0, 0.0, 0.0, 0.0, 0.0, 0.0, 0.0, 0.0, 0.0, 0.0, 0.0, 0.0, 0.0, 0.0, 0.0, 0.0, 0.0, 0.0, 0.0, 0.0, 0.0, 0.0, 0.0, 0.0, 0.0, 0.0, 0.0, 0.0, 0.0, 0.0, 0.0, 0.0, 0.0, 0.0, 0.0, 0.0, 0.0, 0.0, 0.0, 0.0, 0.0, 0.0, 0.0, 0.0, 0.0, 0.0, 0.0, 0.0, 0.0, 0.0, 0.0, 0.0, 0.0, 0.0, 0.0, 0.0, 0.0, 0.0, 0.0, 0.0, 0.0, 0.0, 0.0, 0.0, 0.0, 0.0, 0.0, 0.0, 0.0, 0.0, 0.0, 0.0, 0.0, 0.0, 0.0, 0.0, 0.0, 0.0, 0.0, 0.0, 0.0, 0.0, 0.0, 0.0, 0.0, 0.0, 0.0, 0.0, 0.0, 0.0, 0.0, 0.0, 0.0, 0.0, 0.0, 0.0, 0.0, 0.0, 0.0, 0.0, 0.0, 0.0, 0.0, 0.0, 0.0, 0.0, 0.0, 0.0, 0.0, 0.0, 0.0, 0.0, 0.0, 0.0, 0.0, 0.0, 0.0, 0.0, 0.0, 0.0, 0.0, 0.0, 0.0, 0.0, 0.0, 0.0, 0.0, 0.0, 0.0, 0.0, 0.0, 0.0, 0.0, 0.0, 0.0, 0.0, 0.0, 0.0, 0.6998, 0.516, 0.7276, 0.516, 0.7276, 0.516, 0.6998, 0.516, 0.685, 0.734, 0.685, 0.5201, 0.685, 0.5239, 0.685, 0.734, 0.7424, 0.516, 0.7423, 0.734, 0.7423, 0.734, 0.7424, 0.5201, 0.685, 0.734, 0.7423, 0.734, 0.8024, 0.75, 0.625, 0.75, 0.7423, 0.734, 0.685, 0.734, 0.685, 0.734, 0.7423, 0.734, 0.685, 0.5159, 0.685, 0.734, 0.625, 0.75, 0.625, 0.5, 0.7423, 0.734, 0.685, 0.734, 0.685, 0.734, 0.7423, 0.734, 0.7423, 0.734, 0.7424, 0.5159, 0.8024, 0.5, 0.8024, 0.75, 0.685, 0.5239, 0.7424, 0.5239, 0.7423, 0.734, 0.685, 0.734, 0.7424, 0.5201, 0.7423, 0.734, 0.7423, 0.734, 0.7424, 0.5239, 0.6999, 0.516, 0.7275, 0.516, 0.7195, 0.516, 0.7079, 0.516, 0.6999, 0.516, 0.685, 0.5201, 0.6998, 0.516, 0.7275, 0.516, 0.7276, 0.516, 0.7424, 0.5201, 0.685, 0.5159, 0.7424, 0.5159, 0.7276, 0.516, 0.6998, 0.516, 0.6998, 0.516, 0.7276, 0.516, 0.7275, 0.516, 0.6999, 0.516, 0.7424, 0.516, 0.7424, 0.5201, 0.7276, 0.516, 0.7276, 0.516, 0.685, 0.5201, 0.685, 0.516, 0.6998, 0.516, 0.6998, 0.516, 0.7079, 0.516, 0.7195, 0.516, 0.7424, 0.5239, 0.685, 0.5239, 0.7195, 0.516, 0.7275, 0.516, 0.7424, 0.5201, 0.7424, 0.5239, 0.685, 0.5239, 0.685, 0.5201, 0.6999, 0.516, 0.7079, 0.516, 0.685, 0.734, 0.685, 0.516, 0.685, 0.5201, 0.685, 0.734])
me_c_bow_reference_lod1.materials.append(mat_glow_inner)
me_c_bow_reference_lod1.materials.append(mat_blue)
me_c_bow_reference_lod1.materials.append(mat_c_frying_pan_gold)
me_c_bow_reference_lod1.materials.append(mat_black)
me_c_bow_reference_lod1.update()
me_c_bow_reference_lod1.normals_split_custom_set([tuple(v) for v in zip(*[iter([0.0, 0.0, -1.0, 0.0, 0.0, -1.0, 0.0, 0.0, -1.0, 0.0, 0.0, -1.0, -9.934e-09, 0.0, -1.0, -9.934e-09, 0.0, -1.0, -9.934e-09, 0.0, -1.0, -9.934e-09, 0.0, -1.0, 0.7336, 0.04802, 0.6779, 0.7336, 0.04802, 0.6779, 0.7336, 0.04802, 0.6779, 0.7336, 0.04802, 0.6779, 0.0, 0.1159, 0.9933, 0.0, 0.1159, 0.9933, 0.0, 0.1159, 0.9933, 0.0, 0.1159, 0.9933, 0.0, 0.1159, 0.9933, 0.0, 0.0, 1.0, 0.0, 0.0, 1.0, 0.0, 0.0, 1.0, 0.0, 0.0, 1.0, 1.0, 0.0, 0.0, 1.0, 0.0, 0.0, 1.0, 0.0, 0.0, 1.0, 0.0, 0.0, 1.0, 0.0, 0.0, -0.9806, 0.1961, 0.0, -0.9806, 0.1961, 0.0, -0.9806, 0.1961, 0.0, -0.9806, 0.1961, 0.0, 0.8944, -0.4472, 0.0, 0.8944, -0.4472, 0.0, 0.8944, -0.4472, 0.0, 0.8944, -0.4472, 0.0, -0.4073, 0.2147, 0.8877, -0.4073, 0.2147, 0.8877, -0.4073, 0.2147, 0.8877, -0.4073, 0.2147, 0.8877, 0.4106, -0.2155, -0.886, 0.4106, -0.2155, -0.886, 0.4106, -0.2155, -0.886, 0.4106, -0.2155, -0.886, 0.8944, -0.4472, 0.0, 0.8944, -0.4472, 0.0, 0.8944, -0.4472, 0.0, 0.8944, -0.4472, 0.0, 0.8944, -0.4472, 0.0, 0.3162, 0.9487, 0.0, 0.3162, 0.9487, 0.0, 0.3162, 0.9487, 0.0, 0.3162, 0.9487, 0.0, 0.3162, 0.9487, 0.0, 0.3162, 0.9487, 0.0, 0.3162, 0.9487, 0.0, 0.3162, 0.9487, 0.0, -0.9806, 0.1961, 0.0, -0.9806, 0.1961, 0.0, -0.9806, 0.1961, 0.0, -0.9806, 0.1961, 0.0, -1.0, 0.0, 0.0, -1.0, 0.0, 0.0, -1.0, 0.0, 0.0, -1.0, 0.0, 0.0, 1.0, 0.0, 0.0, 1.0, 0.0, 0.0, 1.0, 0.0, 0.0, 1.0, 0.0, 0.0, -0.7071, -0.7071, 0.0, -0.7071, -0.7071, 0.0, -0.7071, -0.7071, 0.0, -0.7071, -0.7071, 0.0, -0.7071, -0.7071, 0.0, -0.7071, -0.7071, 0.0, -0.7071, -0.7071, 0.0, -0.7071, -0.7071, 0.0, 0.0, 0.0, 0.0, 0.0, 0.0, 0.0, 0.0, 0.0, 0.0, -0.9876, 0.1571, -0.002203, -0.9876, 0.1571, -0.002203, -0.9876, 0.1571, -0.002203, -0.9876, 0.1571, -0.002203, -0.9876, 0.1571, -0.002203, -0.9876, 0.1571, -0.002203, 0.0, 1.0, 0.0, 0.0, 1.0, 0.0, 0.0, 1.0, 0.0, 0.0, 1.0, 0.0, 0.0, 1.0, 0.0, 0.0, 1.0, 0.0, 1.0, 0.0, 0.0, 1.0, 0.0, 0.0, 1.0, 0.0, 0.0, 1.0, 0.0, 0.0, 1.0, 0.0, 0.0, 1.0, 0.0, 0.0, 1.0, 0.0, 0.0, 1.0, 0.0, 0.0, 0.7071, 0.7071, 0.0, 0.7071, 0.7071, 0.0, 0.7071, 0.7071, 0.0, 0.7071, 0.7071, 0.0, 0.7071, 0.7071, 0.0, 0.7071, 0.7071, 0.0, -2.649e-08, 0.0, -1.0, -2.649e-08, 0.0, -1.0, -2.649e-08, 0.0, -1.0, -2.649e-08, 0.0, -1.0, 5.298e-08, 0.0, 1.0, 5.298e-08, 0.0, 1.0, 5.298e-08, 0.0, 1.0, 5.298e-08, 0.0, 1.0, 0.5658, 0.7222, 0.398, 0.5658, 0.7222, 0.398, 0.5658, 0.7222, 0.398, 0.5658, 0.7222, 0.398, 0.6135, 0.7059, -0.3539, 0.6135, 0.7059, -0.3539, 0.6135, 0.7059, -0.3539, 0.6135, 0.7059, -0.3539, 0.9959, -0.0901, 0.0, 0.9959, -0.0901, 0.0, 0.9959, -0.0901, 0.0, 0.9959, -0.0901, 0.0, 0.9959, -0.0901, 0.0, 0.9959, -0.0901, 0.0, -0.09215, 0.03017, 0.9953, -0.09215, 0.03017, 0.9953, -0.09215, 0.03017, 0.9953, -0.09215, 0.03017, 0.9953, -0.09215, 0.03017, 0.9953, 0.0, -1.0, 0.0, 0.0, -1.0, 0.0, 0.0, -1.0, 0.0, 0.0, -1.0, 0.0, 0.0, -1.0, 0.0, 0.06082, -0.02125, -0.9979, 0.06082, -0.02125, -0.9979, 0.06082, -0.02125, -0.9979, 0.06082, -0.02125, -0.9979, 0.06082, -0.02125, -0.9979, 0.0, 0.0, -1.0, 0.0, 0.0, -1.0, 0.0, 0.0, -1.0, 0.0, 0.0, -1.0, -0.995, 0.1003, 0.0, -0.995, 0.1003, 0.0, -0.995, 0.1003, 0.0, -0.995, 0.1003, 0.0, 0.0, 0.07489, 0.9972, 0.0, 0.07489, 0.9972, 0.0, 0.07489, 0.9972, 0.0, 0.07489, 0.9972, -0.9869, -0.1476, -0.0654, -0.9869, -0.1476, -0.0654, -0.9869, -0.1476, -0.0654, -0.9869, -0.1476, -0.0654, 0.0, -0.138, 0.9904, 0.0, -0.138, 0.9904, 0.0, -0.138, 0.9904, 0.0, -0.138, 0.9904, 0.0, -0.6659, 0.746, 0.0, -0.6659, 0.746, 0.0, -0.6659, 0.746, 0.0, -0.6659, 0.746, -0.991, 0.07683, 0.1092, -0.991, 0.07683, 0.1092, -0.991, 0.07683, 0.1092, -0.991, 0.07683, 0.1092, -0.991, 0.07683, 0.1092, -0.991, 0.07683, 0.1092, -0.991, 0.07683, 0.1092, 0.0, 0.8468, -0.5319, 0.0, 0.8468, -0.5319, 0.0, 0.8468, -0.5319, 0.0, 0.8468, -0.5319, 0.0, 0.8468, -0.5319, 0.0, 0.8468, -0.5319, 0.0, 0.8468, -0.5319, 0.0, 0.8468, -0.5319, 1.424e-06, 0.5591, 0.8291, 1.424e-06, 0.5591, 0.8291, 1.424e-06, 0.5591, 0.8291, 1.424e-06, 0.5591, 0.8291, 1.424e-06, 0.5591, 0.8291, 0.0, 0.8468, -0.5319, 0.0, 0.8468, -0.5319, 0.0, 0.8468, -0.5319, 0.0, 0.8468, -0.5319, -1.611e-07, 0.8468, -0.5319, -1.611e-07, 0.8468, -0.5319, -1.611e-07, 0.8468, -0.5319, -1.611e-07, 0.8468, -0.5319, -1.611e-07, 0.8468, -0.5319, -1.617e-06, -0.5236, -0.852, -1.617e-06, -0.5236, -0.852, -1.617e-06, -0.5236, -0.852, -1.617e-06, -0.5236, -0.852, -1.617e-06, -0.5236, -0.852, -0.6955, 0.2751, 0.6638, -0.6955, 0.2751, 0.6638, -0.6955, 0.2751, 0.6638, -0.6955, 0.2751, 0.6638, -0.7438, 0.2562, 0.6174, -0.7438, 0.2562, 0.6174, -0.7438, 0.2562, 0.6174, -0.7438, 0.2562, 0.6174, 0.7959, 0.02675, 0.6048, 0.7959, 0.02675, 0.6048, 0.7959, 0.02675, 0.6048, 0.7959, 0.02675, 0.6048, -0.9889, -0.00622, -0.1482, -0.9889, -0.00622, -0.1482, -0.9889, -0.00622, -0.1482, -0.9889, -0.00622, -0.1482, -0.9889, -0.00622, -0.1482, 0.0, 0.0, 1.0, 0.0, 0.0, 1.0, 0.0, 0.0, 1.0, 0.0, 0.0, 1.0, 0.0, 0.07489, -0.9972, 0.0, 0.07489, -0.9972, 0.0, 0.07489, -0.9972, 0.0, 0.07489, -0.9972, 0.0, -0.0925, -0.9957, 0.0, -0.0925, -0.9957, 0.0, -0.0925, -0.9957, 0.0, -0.0925, -0.9957, 0.0, -0.0925, -0.9957, 0.0, 0.0, 1.0, 0.0, 0.0, 1.0, 0.0, 0.0, 1.0, 0.0, 0.0, 1.0, 0.0, -0.5884, 0.8086, 0.0, -0.5884, 0.8086, 0.0, -0.5884, 0.8086, 0.0, -0.5884, 0.8086, 0.0, -0.5884, 0.8086, 0.0, -0.8849, 0.4657, 0.0, -0.8849, 0.4657, 0.0, -0.8849, 0.4657, 0.0, -0.8849, 0.4657, 0.0, 0.6469, 0.7625, 0.0, 0.6469, 0.7625, 0.0, 0.6469, 0.7625, 0.0, 0.6469, 0.7625, 0.0, 0.6469, 0.7625, 0.0, 0.6508, 0.7593, 0.0, 0.6508, 0.7593, 0.0, 0.6508, 0.7593, 0.0, 0.6508, 0.7593, 0.0, 0.8849, -0.4657, 0.0, 0.8849, -0.4657, 0.0, 0.8849, -0.4657, 0.0, 0.8849, -0.4657, -0.9978, 0.02152, -0.06332, -0.9978, 0.02152, -0.06332, -0.9978, 0.02152, -0.06332, -0.9978, 0.02152, -0.06332, -0.9831, 0.119, 0.1389, -0.9831, 0.119, 0.1389, -0.9831, 0.119, 0.1389, -0.9831, 0.119, 0.1389, -0.9831, -0.119, -0.1389, -0.9831, -0.119, -0.1389, -0.9831, -0.119, -0.1389, -0.9831, -0.119, -0.1389, -0.9831, 0.1619, -0.08519, -0.9831, 0.1619, -0.08519, -0.9831, 0.1619, -0.08519, -0.9831, 0.1619, -0.08519, -0.9831, -0.1619, 0.08519, -0.9831, -0.1619, 0.08519, -0.9831, -0.1619, 0.08519, -0.9831, -0.1619, 0.08519, -0.8964, -0.1467, -0.4183, -0.8964, -0.1467, -0.4183, -0.8964, -0.1467, -0.4183, -0.8964, -0.1467, -0.4183, 0.0, 0.4597, 0.8881, 0.0, 0.4597, 0.8881, 0.0, 0.4597, 0.8881, 0.0, 0.4597, 0.8881, 0.0, 0.4597, 0.8881, 0.0, -0.26, -0.9656, 0.0, -0.26, -0.9656, 0.0, -0.26, -0.9656, 0.0, -0.26, -0.9656, -0.988, 0.05615, 0.144, -0.988, 0.05615, 0.144, -0.988, 0.05615, 0.144, -0.988, 0.05615, 0.144, -0.988, 0.05615, 0.144, -0.9982, 0.01548, 0.0575, -0.9982, 0.01548, 0.0575, -0.9982, 0.01548, 0.0575, -1.446e-06, -0.4321, -0.9018, -1.446e-06, -0.4321, -0.9018, -1.446e-06, -0.4321, -0.9018, -1.446e-06, -0.4321, -0.9018, -1.446e-06, -0.4321, -0.9018, 0.0, 0.26, 0.9656, 0.0, 0.26, 0.9656, 0.0, 0.26, 0.9656, 0.0, 0.26, 0.9656, 9.04e-07, 0.6499, 0.76, 9.04e-07, 0.6499, 0.76, 9.04e-07, 0.6499, 0.76, 9.04e-07, 0.6499, 0.76, 9.04e-07, 0.6499, 0.76, 0.0, -0.6417, -0.7669, 0.0, -0.6417, -0.7669, 0.0, -0.6417, -0.7669, 0.0, -0.6417, -0.7669, 0.0, -0.6417, -0.7669, -1.025e-06, 0.6562, 0.7546, -1.025e-06, 0.6562, 0.7546, -1.025e-06, 0.6562, 0.7546, -1.025e-06, 0.6562, 0.7546, -1.025e-06, 0.6562, 0.7546, 0.0, -0.6201, -0.7845, 0.0, -0.6201, -0.7845, 0.0, -0.6201, -0.7845, 0.0, -0.6201, -0.7845, 0.0, -0.6201, -0.7845, -0.8707, -0.2634, 0.4153, -0.8707, -0.2634, 0.4153, -0.8707, -0.2634, 0.4153, -0.8707, -0.2634, 0.4153, -0.9983, 0.03667, 0.04616, -0.9983, 0.03667, 0.04616, -0.9983, 0.03667, 0.04616, -0.9983, 0.03667, 0.04616, -0.9366, -0.1522, -0.3156, -0.9366, -0.1522, -0.3156, -0.9366, -0.1522, -0.3156, -0.9366, -0.1522, -0.3156, -0.9982, 0.01548, 0.0575, -0.9982, 0.01548, 0.0575, -0.9982, 0.01548, 0.0575, -0.9882, 0.1445, 0.0498, -0.9882, 0.1445, 0.0498, -0.9882, 0.1445, 0.0498, -0.9882, 0.1445, 0.0498, -0.806, -0.4556, 0.3778, -0.806, -0.4556, 0.3778, -0.806, -0.4556, 0.3778, -0.806, -0.4556, 0.3778, -0.9372, -0.224, -0.2674, -0.9372, -0.224, -0.2674, -0.9372, -0.224, -0.2674, -0.9372, -0.224, -0.2674, -0.9376, -0.2233, -0.2666, -0.9376, -0.2233, -0.2666, -0.9376, -0.2233, -0.2666, -0.9376, -0.2233, -0.2666, -0.9349, -0.1865, -0.302, -0.9349, -0.1865, -0.302, -0.9349, -0.1865, -0.302, -0.9349, -0.1865, -0.302, -0.9369, -0.1837, -0.2975, -0.9369, -0.1837, -0.2975, -0.9369, -0.1837, -0.2975, -0.9369, -0.1837, -0.2975, -0.9876, -0.08744, -0.1301, -0.9876, -0.08744, -0.1301, -0.9876, -0.08744, -0.1301, -0.9876, -0.08744, -0.1301, -0.9172, -0.2799, 0.2836, -0.9172, -0.2799, 0.2836, -0.9172, -0.2799, 0.2836, -0.9172, -0.2799, 0.2836, -0.988, -0.08626, -0.1283, -0.988, -0.08626, -0.1283, -0.988, -0.08626, -0.1283, -0.988, -0.08626, -0.1283, -0.988, -0.1003, -0.1174, -0.988, -0.1003, -0.1174, -0.988, -0.1003, -0.1174, -0.988, -0.1003, -0.1174, -0.9983, 0.03821, 0.04408, -0.9983, 0.03821, 0.04408, -0.9983, 0.03821, 0.04408, -0.9983, 0.03821, 0.04408, -0.9879, -0.07111, -0.138, -0.9879, -0.07111, -0.138, -0.9879, -0.07111, -0.138, -0.9879, -0.07111, -0.138, -0.9879, -0.1006, -0.1178, -0.9879, -0.1006, -0.1178, -0.9879, -0.1006, -0.1178, -0.9879, -0.1006, -0.1178, 0.0, 0.4357, 0.9001, 0.0, 0.4357, 0.9001, 0.0, 0.4357, 0.9001, 0.0, 0.4357, 0.9001, 0.0, -0.6492, -0.7606, 0.0, -0.6492, -0.7606, 0.0, -0.6492, -0.7606, 0.0, -0.6492, -0.7606, 0.0, 0.03235, -0.9995, 0.0, 0.03235, -0.9995, 0.0, 0.03235, -0.9995, 0.0, 0.03235, -0.9995, 0.0, 0.582, 0.8132, 0.0, 0.582, 0.8132, 0.0, 0.582, 0.8132, 0.0, 0.582, 0.8132, 0.0, -0.6295, 0.777, 0.0, -0.6295, 0.777, 0.0, -0.6295, 0.777, 0.0, -0.6295, 0.777, 0.0, 0.5272, 0.8498, 0.0, 0.5272, 0.8498, 0.0, 0.5272, 0.8498, 0.0, 0.5272, 0.8498, 0.0, -0.4571, -0.8894, 0.0, -0.4571, -0.8894, 0.0, -0.4571, -0.8894, 0.0, -0.4571, -0.8894, 0.0, 0.5272, 0.8498, 0.0, 0.5272, 0.8498, 0.0, 0.5272, 0.8498, 0.0, 0.5272, 0.8498, 0.0, -0.6492, -0.7606, 0.0, -0.6492, -0.7606, 0.0, -0.6492, -0.7606, 0.0, -0.6492, -0.7606, 0.0, 0.03265, -0.9995, 0.0, 0.03265, -0.9995, 0.0, 0.03265, -0.9995, 0.0, 0.03265, -0.9995, 0.0, 0.7835, 0.6214, 0.0, 0.7835, 0.6214, 0.0, 0.7835, 0.6214, 0.0, 0.7835, 0.6214, 0.0, 0.6425, 0.7663, 0.0, 0.6425, 0.7663, 0.0, 0.6425, 0.7663, 0.0, 0.6425, 0.7663, 0.0, -0.5567, -0.8307, 0.0, -0.5567, -0.8307, 0.0, -0.5567, -0.8307, 0.0, -0.5567, -0.8307, 0.0, -0.1189, -0.9929, 0.0, -0.1189, -0.9929, 0.0, -0.1189, -0.9929, 0.0, -0.1189, -0.9929, 0.0, 0.6425, 0.7663, 0.0, 0.6425, 0.7663, 0.0, 0.6425, 0.7663, 0.0, 0.6425, 0.7663, 0.0, -0.5567, -0.8307, 0.0, -0.5567, -0.8307, 0.0, -0.5567, -0.8307, 0.0, -0.5567, -0.8307, 0.0, 0.582, 0.8132, 0.0, 0.582, 0.8132, 0.0, 0.582, 0.8132, 0.0, 0.582, 0.8132, -0.9983, 0.02881, 0.04995, -0.9983, 0.02881, 0.04995, -0.9983, 0.02881, 0.04995, -0.9983, 0.02881, 0.04995, -0.9983, 0.02881, 0.04995, -0.9983, 0.02881, 0.04995, -0.9983, 0.02881, 0.04995, -0.9983, 0.02881, 0.04995, -0.9983, 0.02881, 0.04995, -0.9983, 0.02881, 0.04995, -0.9983, 0.02881, 0.04995, -0.9983, 0.02881, 0.04995, -0.9983, 0.02881, 0.04995, -0.9983, 0.02881, 0.04995, -0.9983, 0.02881, 0.04995, -0.9983, 0.02881, 0.04995, -0.9983, 0.02881, 0.04995, 0.0, 0.0, -1.0, 0.0, 0.0, -1.0, 0.0, 0.0, -1.0, 0.0, 0.0, -1.0, -1.0, 0.0, 0.0, -1.0, 0.0, 0.0, -1.0, 0.0, 0.0, -1.0, 0.0, 0.0, -0.9847, -0.06886, -0.16, -0.9847, -0.06886, -0.16, -0.9847, -0.06886, -0.16, -0.9847, -0.06886, -0.16, -1.0, -1.684e-08, 0.0, -1.0, -1.684e-08, 0.0, -1.0, -1.684e-08, 0.0, -1.0, -1.684e-08, 0.0, -0.7071, -0.4646, -0.533, -0.7071, -0.4646, -0.533, -0.7071, -0.4646, -0.533, -0.7071, -0.4646, -0.533, -0.7071, -0.4161, 0.5717, -0.7071, -0.4161, 0.5717, -0.7071, -0.4161, 0.5717, -0.7071, -0.4161, 0.5717, -0.7071, 0.4575, 0.5392, -0.7071, 0.4575, 0.5392, -0.7071, 0.4575, 0.5392, -0.7071, 0.4575, 0.5392, -0.7071, 0.3632, -0.6067, -0.7071, 0.3632, -0.6067, -0.7071, 0.3632, -0.6067, -0.7071, 0.3632, -0.6067, 0.0, -0.6571, -0.7538, 0.0, -0.6571, -0.7538, 0.0, -0.6571, -0.7538, 0.0, -0.6571, -0.7538, 0.004172, -0.6566, -0.7542, 0.004172, -0.6566, -0.7542, 0.004172, -0.6566, -0.7542, 0.004172, -0.6566, -0.7542, 0.0, 0.8468, -0.5319, 0.0, 0.8468, -0.5319, 0.0, 0.8468, -0.5319, 0.0, 0.8468, -0.5319, 0.0, -0.4567, -0.8896, 0.0, -0.4567, -0.8896, 0.0, -0.4567, -0.8896, 0.0, -0.4567, -0.8896, -1.0, 0.0, 0.0, -1.0, 0.0, 0.0, -1.0, 0.0, 0.0, -1.0, 0.0, 0.0, 1.0, 0.0, 0.0, 1.0, 0.0, 0.0, 1.0, 0.0, 0.0, 1.0, 0.0, 0.0, 0.0, 0.8286, -0.5598, 0.0, 0.8286, -0.5598, 0.0, 0.8286, -0.5598, 0.0, 0.8286, -0.5598, -1.0, 3.45e-08, 0.0, -1.0, 3.45e-08, 0.0, -1.0, 3.45e-08, 0.0, -1.0, 3.45e-08, 0.0, 0.0, 0.4567, 0.8896, 0.0, 0.4567, 0.8896, 0.0, 0.4567, 0.8896, 0.0, 0.4567, 0.8896, 0.0, 0.4567, 0.8896, 0.0, 0.4567, 0.8896, 0.0, 0.4567, 0.8896, 0.0, 0.4567, 0.8896, -1.0, 1.017e-07, 0.0, -1.0, 1.017e-07, 0.0, -1.0, 1.017e-07, 0.0, -1.0, 1.017e-07, 0.0, 0.0, -0.5493, -0.8356, 0.0, -0.5493, -0.8356, 0.0, -0.5493, -0.8356, 0.0, -0.5493, -0.8356, 1.0, 0.0, 0.0, 1.0, 0.0, 0.0, 1.0, 0.0, 0.0, 1.0, 0.0, 0.0, 0.0, -0.8915, 0.4531, 0.0, -0.8915, 0.4531, 0.0, -0.8915, 0.4531, 0.0, -0.8915, 0.4531, 0.0, -0.4567, -0.8896, 0.0, -0.4567, -0.8896, 0.0, -0.4567, -0.8896, 0.0, -0.4567, -0.8896, -0.9889, -0.1326, 0.06739, -0.9889, -0.1326, 0.06739, -0.9889, -0.1326, 0.06739, -0.9889, -0.1326, 0.06739, 1.0, 0.0, 0.0, 1.0, 0.0, 0.0, 1.0, 0.0, 0.0, 1.0, 0.0, 0.0, 0.9889, -0.1326, 0.06739, 0.9889, -0.1326, 0.06739, 0.9889, -0.1326, 0.06739, 0.9889, -0.1326, 0.06739, 0.0, 0.2297, 0.9733, 0.0, 0.2297, 0.9733, 0.0, 0.2297, 0.9733, 0.0, 0.2297, 0.9733, 0.0, -0.6508, -0.7592, 0.0, -0.6508, -0.7592, 0.0, -0.6508, -0.7592, 0.0, -0.6508, -0.7592, -0.7065, -0.3232, -0.6296, -0.7065, -0.3232, -0.6296, -0.7065, -0.3232, -0.6296, -0.7065, -0.3232, -0.6296, -0.7065, 0.3232, 0.6296, -0.7065, 0.3232, 0.6296, -0.7065, 0.3232, 0.6296, -0.7065, 0.3232, 0.6296, -0.928, -0.3147, 0.1992, -0.928, -0.3147, 0.1992, -0.928, -0.3147, 0.1992, -0.928, -0.3147, 0.1992, -0.7064, -0.3232, -0.6297, -0.7064, -0.3232, -0.6297, -0.7064, -0.3232, -0.6297, -0.7064, -0.3232, -0.6297, -0.7064, 0.3232, 0.6297, -0.7064, 0.3232, 0.6297, -0.7064, 0.3232, 0.6297, -0.7064, 0.3232, 0.6297, -1.0, 0.0, 0.0, -1.0, 0.0, 0.0, -1.0, 0.0, 0.0, -1.0, 0.0, 0.0, -0.7063, -0.3233, -0.6298, -0.7063, -0.3233, -0.6298, -0.7063, -0.3233, -0.6298, -0.7063, -0.3233, -0.6298, -0.7063, 0.3232, 0.6298, -0.7063, 0.3232, 0.6298, -0.7063, 0.3232, 0.6298, -0.7063, 0.3232, 0.6298, -0.6515, -0.6763, 0.3437, -0.6515, -0.6763, 0.3437, -0.6515, -0.6763, 0.3437, -0.6515, -0.6763, 0.3437, -0.69, 0.06643, 0.7207, -0.69, 0.06643, 0.7207, -0.69, 0.06643, 0.7207, -0.69, 0.06643, 0.7207, -0.69, -0.543, -0.4785, -0.69, -0.543, -0.4785, -0.69, -0.543, -0.4785, -0.69, -0.543, -0.4785, 0.0, -0.4567, -0.8896, 0.0, -0.4567, -0.8896, 0.0, -0.4567, -0.8896, 0.0, -0.4567, -0.8896, 0.0, -0.6508, -0.7593, 0.0, -0.6508, -0.7593, 0.0, -0.6508, -0.7593, 0.0, -0.6508, -0.7593, 0.0, -0.8849, 0.4657, 0.0, -0.8849, 0.4657, 0.0, -0.8849, 0.4657, 0.0, -0.8849, 0.4657, -0.05078, -0.9945, -0.09183, -0.05078, -0.9945, -0.09183, -0.05078, -0.9945, -0.09183, -0.05078, -0.9945, -0.09183, 0.0, 0.8849, -0.4657, 0.0, 0.8849, -0.4657, 0.0, 0.8849, -0.4657, 0.0, 0.8849, -0.4657, 0.8037, 0.5266, -0.2771, 0.8037, 0.5266, -0.2771, 0.8037, 0.5266, -0.2771, 0.8037, 0.5266, -0.2771, 0.1329, 0.8025, -0.5817, 0.1329, 0.8025, -0.5817, 0.1329, 0.8025, -0.5817, 0.1329, 0.8025, -0.5817, 0.805, 0.5209, -0.2841, 0.805, 0.5209, -0.2841, 0.805, 0.5209, -0.2841, 0.9565, 0.1304, 0.2609, 0.9565, 0.1304, 0.2609, 0.9565, 0.1304, 0.2609, 0.9565, 0.1304, 0.2609, 0.4243, 0.8692, -0.254, 0.4243, 0.8692, -0.254, 0.4243, 0.8692, -0.254, 0.4243, 0.8692, -0.254, 0.1626, -0.972, 0.1699, 0.1626, -0.972, 0.1699, 0.1626, -0.972, 0.1699, 0.1626, -0.972, 0.1699, 0.9994, 0.01474, 0.03169, 0.9994, 0.01474, 0.03169, 0.9994, 0.01474, 0.03169, 0.9994, 0.01474, 0.03169, 0.0, 0.5136, -0.858, 0.0, 0.5136, -0.858, 0.0, 0.5136, -0.858, 0.0, 0.5136, -0.858, -1.0, -5.588e-08, 0.0, -1.0, -5.588e-08, 0.0, -1.0, -5.588e-08, 0.0, -1.0, -5.588e-08, 0.0, -0.9932, 0.08361, -0.08157, -0.9932, 0.08361, -0.08157, -0.9932, 0.08361, -0.08157, -0.9932, 0.08361, -0.08157, 0.0, 0.5884, -0.8086, 0.0, 0.5884, -0.8086, 0.0, 0.5884, -0.8086, 0.0, 0.5884, -0.8086, -1.0, 0.0, 0.0, -1.0, 0.0, 0.0, -1.0, 0.0, 0.0, -1.0, 0.0, 0.0, 0.0, -0.5136, 0.858, 0.0, -0.5136, 0.858, 0.0, -0.5136, 0.858, 0.0, -0.5136, 0.858, 0.0, -0.6469, -0.7625, 0.0, -0.6469, -0.7625, 0.0, -0.6469, -0.7625, 0.0, -0.6469, -0.7625, 0.0, 0.6571, 0.7538, 0.0, 0.6571, 0.7538, 0.0, 0.6571, 0.7538, 0.0, 0.6571, 0.7538, -1.0, 1.508e-08, 0.0, -1.0, 1.508e-08, 0.0, -1.0, 1.508e-08, 0.0, -1.0, 1.508e-08, 0.0, -0.993, 0.07668, -0.0901, -0.993, 0.07668, -0.0901, -0.993, 0.07668, -0.0901, -0.993, 0.07668, -0.0901, 1.0, 0.004991, 0.005823, 1.0, 0.004991, 0.005823, 1.0, 0.004991, 0.005823, 1.0, 0.004991, 0.005823, -0.1197, -0.7549, 0.6448, -0.1197, -0.7549, 0.6448, -0.1197, -0.7549, 0.6448, -0.1197, -0.7549, 0.6448, -0.03079, 0.7593, -0.65, -0.03079, 0.7593, -0.65, -0.03079, 0.7593, -0.65, -0.03079, 0.7593, -0.65, -0.06854, 0.6321, -0.7718, -0.06854, 0.6321, -0.7718, -0.06854, 0.6321, -0.7718, -0.06854, 0.6321, -0.7718, -0.05257, 0.6897, -0.7222, -0.05257, 0.6897, -0.7222, -0.05257, 0.6897, -0.7222, -0.05257, 0.6897, -0.7222, 1.0, 0.005134, 0.004814, 1.0, 0.005134, 0.004814, 1.0, 0.005134, 0.004814, 1.0, 0.005134, 0.004814, -0.1189, -0.6888, 0.7152, -0.1189, -0.6888, 0.7152, -0.1189, -0.6888, 0.7152, -0.1189, -0.6888, 0.7152, -0.1192, -0.4833, 0.8673, -0.1192, -0.4833, 0.8673, -0.1192, -0.4833, 0.8673, -0.1192, -0.4833, 0.8673, 1.0, 0.004173, 0.002701, 1.0, 0.004173, 0.002701, 1.0, 0.004173, 0.002701, 1.0, 0.004173, 0.002701, -0.1172, -0.6452, 0.7549, -0.1172, -0.6452, 0.7549, -0.1172, -0.6452, 0.7549, -0.1172, -0.6452, 0.7549, -0.9929, 0.07212, -0.09412, -0.9929, 0.07212, -0.09412, -0.9929, 0.07212, -0.09412, -0.9929, 0.07212, -0.09412, -0.04148, -0.8952, -0.4438, -0.04148, -0.8952, -0.4438, -0.04148, -0.8952, -0.4438, -0.04148, -0.8952, -0.4438, -0.9928, 0.05107, -0.1081, -0.9928, 0.05107, -0.1081, -0.9928, 0.05107, -0.1081, -0.9928, 0.05107, -0.1081, -0.09549, 0.4797, -0.8722, -0.09549, 0.4797, -0.8722, -0.09549, 0.4797, -0.8722, -0.09549, 0.4797, -0.8722, 1.0, 0.006868, 0.003482, 1.0, 0.006868, 0.003482, 1.0, 0.006868, 0.003482, 1.0, 0.006868, 0.003482, -0.7065, -0.3232, -0.6296, -0.7065, -0.3232, -0.6296, -0.7065, -0.3232, -0.6296, -1.0, -1.882e-07, 0.0, -1.0, -1.882e-07, 0.0, -1.0, -1.882e-07, 0.0, -1.0, -1.882e-07, 0.0, -0.7065, 0.3232, 0.6296, -0.7065, 0.3232, 0.6296, -0.7065, 0.3232, 0.6296, -1.0, -1.882e-07, 0.0, -1.0, -1.882e-07, 0.0, -1.0, -1.882e-07, 0.0, -1.0, -1.882e-07, 0.0, -0.7064, 0.3232, 0.6297, -0.7064, 0.3232, 0.6297, -0.7064, 0.3232, 0.6297, -0.7064, -0.3232, -0.6297, -0.7064, -0.3232, -0.6297, -0.7064, -0.3232, -0.6297, -0.7658, -0.4118, -0.494, -0.7658, -0.4118, -0.494, -0.7658, -0.4118, -0.494, -0.9972, -0.06649, 0.03379, -0.9972, -0.06649, 0.03379, -0.9972, -0.06649, 0.03379, -0.9972, -0.06649, 0.03379, -0.7672, 0.1581, 0.6216, -0.7672, 0.1581, 0.6216, -0.7672, 0.1581, 0.6216, 0.7392, 0.371, -0.5621, 0.7392, 0.371, -0.5621, 0.7392, 0.371, -0.5621, 0.7392, 0.371, -0.5621, -0.2993, 0.4607, -0.8356, -0.2993, 0.4607, -0.8356, -0.2993, 0.4607, -0.8356, -0.2993, 0.4607, -0.8356, -0.2993, 0.4607, -0.8356, -0.9236, -0.2841, 0.2573, -0.9236, -0.2841, 0.2573, -0.9236, -0.2841, 0.2573, -0.9236, -0.2841, 0.2573, 0.0, 0.6142, 0.7892, 0.0, 0.6142, 0.7892, 0.0, 0.6142, 0.7892, 0.0, 0.6142, 0.7892, 0.928, 0.3148, -0.1992, 0.928, 0.3148, -0.1992, 0.928, 0.3148, -0.1992, 0.928, 0.3148, -0.1992, -0.571, 0.2424, 0.7844, -0.571, 0.2424, 0.7844, -0.571, 0.2424, 0.7844, -0.571, 0.2424, 0.7844, 0.0, 0.5482, 0.8363, 0.0, 0.5482, 0.8363, 0.0, 0.5482, 0.8363, 0.0, 0.5482, 0.8363, -0.5568, -0.6272, -0.5446, -0.5568, -0.6272, -0.5446, -0.5568, -0.6272, -0.5446, -0.5568, -0.6272, -0.5446, -0.5627, -0.7362, -0.376, -0.5627, -0.7362, -0.376, -0.5627, -0.7362, -0.376, -0.5627, -0.7362, -0.376, 0.0, -0.7264, -0.6872, 0.0, -0.7264, -0.6872, 0.0, -0.7264, -0.6872, 0.0, -0.7264, -0.6872, -0.5233, 0.3356, 0.7833, -0.5233, 0.3356, 0.7833, -0.5233, 0.3356, 0.7833, -0.5233, 0.3356, 0.7833, 0.1083, 0.6278, 0.7708, 0.1083, 0.6278, 0.7708, 0.1083, 0.6278, 0.7708, 0.1083, 0.6278, 0.7708, 0.0, -0.6124, -0.7905, 0.0, -0.6124, -0.7905, 0.0, -0.6124, -0.7905, 0.0, -0.6124, -0.7905, -0.5945, -0.6639, -0.4536, -0.5945, -0.6639, -0.4536, -0.5945, -0.6639, -0.4536, -0.5945, -0.6639, -0.4536, -0.6873, 0.6625, 0.298, -0.6873, 0.6625, 0.298, -0.6873, 0.6625, 0.298, -0.6873, 0.6625, 0.298, -0.9976, 0.06468, 0.02578, -0.9976, 0.06468, 0.02578, -0.9976, 0.06468, 0.02578, -0.9976, 0.06468, 0.02578, 0.0, 0.7264, 0.6872, 0.0, 0.7264, 0.6872, 0.0, 0.7264, 0.6872, 0.0, 0.7264, 0.6872, -0.924, -0.2627, 0.2777, -0.924, -0.2627, 0.2777, -0.924, -0.2627, 0.2777, -0.924, -0.2627, 0.2777, -0.5598, 0.4187, 0.715, -0.5598, 0.4187, 0.715, -0.5598, 0.4187, 0.715, -0.5598, 0.4187, 0.715, -0.4571, 0.6112, -0.6461, -0.4571, 0.6112, -0.6461, -0.4571, 0.6112, -0.6461, -0.4571, 0.6112, -0.6461, -0.1039, 0.2386, -0.9655, -0.1039, 0.2386, -0.9655, -0.1039, 0.2386, -0.9655, -0.1039, 0.2386, -0.9655, -0.7699, 0.2433, -0.59, -0.7699, 0.2433, -0.59, -0.7699, 0.2433, -0.59, -0.7699, 0.2433, -0.59, 0.9976, -0.06297, -0.02896, 0.9976, -0.06297, -0.02896, 0.9976, -0.06297, -0.02896, 0.9976, -0.06297, -0.02896, -0.07484, -0.9159, -0.3943, -0.07484, -0.9159, -0.3943, -0.07484, -0.9159, -0.3943, -0.07484, -0.9159, -0.3943, -0.7385, -0.6158, -0.2746, -0.7385, -0.6158, -0.2746, -0.7385, -0.6158, -0.2746, -0.7385, -0.6158, -0.2746, 0.07525, 0.9117, 0.404, 0.07525, 0.9117, 0.404, 0.07525, 0.9117, 0.404, 0.07525, 0.9117, 0.404, 0.924, 0.3065, -0.2287, 0.924, 0.3065, -0.2287, 0.924, 0.3065, -0.2287, 0.924, 0.3065, -0.2287, 0.9252, 0.2745, -0.2621, 0.9252, 0.2745, -0.2621, 0.9252, 0.2745, -0.2621, 0.9252, 0.2745, -0.2621, 0.9214, 0.2815, -0.268, 0.9214, 0.2815, -0.268, 0.9214, 0.2815, -0.268, 0.9214, 0.2815, -0.268, 0.924, 0.2627, -0.2777, 0.924, 0.2627, -0.2777, 0.924, 0.2627, -0.2777, 0.924, 0.2627, -0.2777, 0.9241, 0.2678, -0.2726, 0.9241, 0.2678, -0.2726, 0.9241, 0.2678, -0.2726, 0.9241, 0.2678, -0.2726, 0.9239, 0.2682, -0.2729, 0.9239, 0.2682, -0.2729, 0.9239, 0.2682, -0.2729, 0.9239, 0.2682, -0.2729, 0.9241, 0.2732, -0.2674, 0.9241, 0.2732, -0.2674, 0.9241, 0.2732, -0.2674, 0.9241, 0.2732, -0.2674, 0.9241, 0.2732, -0.2674, 0.9241, 0.2732, -0.2674, 0.0218, -0.7231, -0.6903, 0.0218, -0.7231, -0.6903, 0.0218, -0.7231, -0.6903, 0.0218, -0.7231, -0.6903, -0.11, -0.6268, -0.7714, -0.11, -0.6268, -0.7714, -0.11, -0.6268, -0.7714, -0.11, -0.6268, -0.7714, 0.9068, -0.3306, 0.2614, 0.9068, -0.3306, 0.2614, 0.9068, -0.3306, 0.2614, 0.9068, -0.3306, 0.2614, -0.02178, 0.7231, 0.6904, -0.02178, 0.7231, 0.6904, -0.02178, 0.7231, 0.6904, -0.02178, 0.7231, 0.6904, -0.9487, 0.3162, 1.965e-07, -0.9487, 0.3162, 1.965e-07, -0.9487, 0.3162, 1.965e-07, -0.9487, 0.3162, 1.965e-07, -0.8944, 0.4472, 0.0, -0.8944, 0.4472, 0.0, -0.8944, 0.4472, 0.0, -0.8944, 0.4472, 0.0, -0.9487, 0.3162, -2.639e-07, -0.9487, 0.3162, -2.639e-07, -0.9487, 0.3162, -2.639e-07, -0.9487, 0.3162, -2.639e-07, -0.8944, 0.4472, 0.0, -0.8944, 0.4472, 0.0, -0.8944, 0.4472, 0.0, -0.8944, 0.4472, 0.0, -0.8944, 0.4472, 0.0, -0.8944, 0.4472, 0.0, -0.8944, 0.4472, 0.0, -0.8944, 0.4472, 0.0, -0.9487, 0.3162, 0.0, -0.9487, 0.3162, 0.0, -0.9487, 0.3162, 0.0, -0.9487, 0.3162, 0.0, -0.8944, 0.4472, 0.0, -0.8944, 0.4472, 0.0, -0.8944, 0.4472, 0.0, -0.8944, 0.4472, 0.0, -0.9487, 0.3162, 0.0, -0.9487, 0.3162, 0.0, -0.9487, 0.3162, 0.0, -0.9487, 0.3162, 0.0, -0.7084, 0.3205, 0.6289, -0.7084, 0.3205, 0.6289, -0.7084, 0.3205, 0.6289, -0.7084, 0.3205, 0.6289, -0.112, 0.8785, -0.4645, -0.112, 0.8785, -0.4645, -0.112, 0.8785, -0.4645, -0.112, 0.8785, -0.4645, -0.4042, -0.9143, 0.02585, -0.4042, -0.9143, 0.02585, -0.4042, -0.9143, 0.02585, -0.4042, -0.9143, 0.02585, -0.4595, 0.2516, 0.8518, -0.4595, 0.2516, 0.8518, -0.4595, 0.2516, 0.8518, -0.4595, 0.2516, 0.8518, 0.5411, -0.2843, -0.7914, 0.5411, -0.2843, -0.7914, 0.5411, -0.2843, -0.7914, 0.5411, -0.2843, -0.7914, 0.3636, 0.9306, -0.04275, 0.3636, 0.9306, -0.04275, 0.3636, 0.9306, -0.04275, 0.3636, 0.9306, -0.04275, 0.3841, 0.9226, -0.03425, 0.3841, 0.9226, -0.03425, 0.3841, 0.9226, -0.03425, 0.3841, 0.9226, -0.03425, -0.3069, 0.1892, 0.9327, -0.3069, 0.1892, 0.9327, -0.3069, 0.1892, 0.9327, -0.3069, 0.1892, 0.9327, -0.7167, 0.2022, -0.6674, -0.7167, 0.2022, -0.6674, -0.7167, 0.2022, -0.6674, -0.7167, 0.2022, -0.6674, -0.7167, 0.2022, -0.6674, -0.7602, 0.06891, -0.646, -0.7602, 0.06891, -0.646, -0.7602, 0.06891, -0.646, -0.7602, 0.06891, -0.646, -0.7602, 0.06891, -0.646, 0.4369, -0.2939, -0.8502, 0.4369, -0.2939, -0.8502, 0.4369, -0.2939, -0.8502, 0.4369, -0.2939, -0.8502, -0.6838, -0.6796, -0.2658, -0.6838, -0.6796, -0.2658, -0.6838, -0.6796, -0.2658, -0.6838, -0.6796, -0.2658, -0.112, 0.8785, -0.4645, -0.112, 0.8785, -0.4645, -0.112, 0.8785, -0.4645, -0.112, 0.8785, -0.4645, -0.7025, 0.3412, 0.6246, -0.7025, 0.3412, 0.6246, -0.7025, 0.3412, 0.6246, -0.7025, 0.3412, 0.6246, 0.4441, -0.2672, -0.8552, 0.4441, -0.2672, -0.8552, 0.4441, -0.2672, -0.8552, 0.4441, -0.2672, -0.8552, -0.7084, 0.3205, 0.6289, -0.7084, 0.3205, 0.6289, -0.7084, 0.3205, 0.6289, -0.7084, 0.3205, 0.6289, 1.156e-07, 0.9731, -0.2304, 1.156e-07, 0.9731, -0.2304, 1.156e-07, 0.9731, -0.2304, 1.156e-07, 0.9731, -0.2304, 0.9985, -0.03913, -0.03903, 0.9985, -0.03913, -0.03903, 0.9985, -0.03913, -0.03903, 0.9985, -0.03913, -0.03903, -0.9998, -0.01886, 0.004625, -0.9998, -0.01886, 0.004625, -0.9998, -0.01886, 0.004625, -0.9998, -0.01886, 0.004625, 0.0, 0.4567, 0.8896, 0.0, 0.4567, 0.8896, 0.0, 0.4567, 0.8896, 0.0, 0.4567, 0.8896, 0.0, -0.8362, 0.5484, 0.0, -0.8362, 0.5484, 0.0, -0.8362, 0.5484, 0.0, -0.8362, 0.5484, 0.9482, 0.08419, 0.3063, 0.9482, 0.08419, 0.3063, 0.9482, 0.08419, 0.3063, 0.9482, 0.08419, 0.3063, 0.0, -0.9539, 0.3002, 0.0, -0.9539, 0.3002, 0.0, -0.9539, 0.3002, 0.0, -0.9539, 0.3002, -0.9482, 0.08418, 0.3063, -0.9482, 0.08418, 0.3063, -0.9482, 0.08418, 0.3063, -0.9482, 0.08418, 0.3063, 0.0, -0.9654, -0.2609, 0.0, -0.9654, -0.2609, 0.0, -0.9654, -0.2609, 0.0, -0.9654, -0.2609, -0.9985, -0.03914, -0.03903, -0.9985, -0.03914, -0.03903, -0.9985, -0.03914, -0.03903, -0.9985, -0.03914, -0.03903, -1.414e-06, 0.8391, 0.5439, -1.414e-06, 0.8391, 0.5439, -1.414e-06, 0.8391, 0.5439, -1.414e-06, 0.8391, 0.5439, 0.5481, 0.8312, 0.09314, 0.5481, 0.8312, 0.09314, 0.5481, 0.8312, 0.09314, -0.5481, 0.8312, 0.09314, -0.5481, 0.8312, 0.09314, -0.5481, 0.8312, 0.09314, 0.0, 0.9649, -0.2627, 0.0, 0.9649, -0.2627, 0.0, 0.9649, -0.2627, 0.0, 0.9649, -0.2627, 1.089e-07, 0.9941, 0.1085, 1.089e-07, 0.9941, 0.1085, 1.089e-07, 0.9941, 0.1085, 1.089e-07, 0.9941, 0.1085, -0.4468, 0.8722, -0.1991, -0.4468, 0.8722, -0.1991, -0.4468, 0.8722, -0.1991, -0.4468, 0.8722, -0.1991, 0.4468, 0.8722, -0.1991, 0.4468, 0.8722, -0.1991, 0.4468, 0.8722, -0.1991, 0.4468, 0.8722, -0.1991, -5.051e-07, -0.9081, 0.4188, -5.051e-07, -0.9081, 0.4188, -5.051e-07, -0.9081, 0.4188, -5.051e-07, -0.9081, 0.4188, -0.8685, 0.4131, 0.2739, -0.8685, 0.4131, 0.2739, -0.8685, 0.4131, 0.2739, -0.8685, 0.4131, 0.2739, 0.8685, 0.4131, 0.2739, 0.8685, 0.4131, 0.2739, 0.8685, 0.4131, 0.2739, 0.8685, 0.4131, 0.2739, 0.9998, -0.01885, 0.004622, 0.9998, -0.01885, 0.004622, 0.9998, -0.01885, 0.004622, 0.9998, -0.01885, 0.004622])] * 3)])
arm_c_bow_reference_skeleton = bpy.data.armatures.new('c_bow_reference_skeleton')  # bones are not reproduced

# ---- objects
ob_c_bow_reference_skeleton = bpy.data.objects.new('c_bow_reference_skeleton', arm_c_bow_reference_skeleton)
ob_ruina_bow_3 = bpy.data.objects.new('ruina_bow_3', me_c_bow_reference_lod1)

# ---- transforms, parenting, visibility, modifiers, constraints
ob_c_bow_reference_skeleton.location = (0.0, 0.0, 0.0)
ob_c_bow_reference_skeleton.show_in_front = True
ob_ruina_bow_3.parent = ob_c_bow_reference_skeleton
ob_ruina_bow_3.location = (0.0, 0.0, 0.0)
ob_ruina_bow_3.scale = (1.0, 1.0, 1.0)
_vg = ob_ruina_bow_3.vertex_groups.new(name='weapon_bone')
_vg = ob_ruina_bow_3.vertex_groups.new(name='weapon_bone_1')
_vg = ob_ruina_bow_3.vertex_groups.new(name='weapon_bone_2')
_vg = ob_ruina_bow_3.vertex_groups.new(name='weapon_bone_3')
_vg = ob_ruina_bow_3.vertex_groups.new(name='weapon_bone_4')
_m = ob_ruina_bow_3.modifiers.new('Armature', 'ARMATURE')
_m.object = ob_c_bow_reference_skeleton
_m = ob_ruina_bow_3.modifiers.new('Mirror', 'MIRROR')
_m.use_axis = (True, True, False)
_m.use_clip = True

# ---- collection membership
scene.collection.objects.link(ob_c_bow_reference_skeleton)
col_ruina_bow_3.objects.link(ob_ruina_bow_3)

# ---- scene / render settings (as saved in the file)
scene.frame_start = 1; scene.frame_end = 250; scene.frame_set(0)
scene.render.engine = 'BLENDER_EEVEE_NEXT'
scene.cycles.sampling_pattern = 'TABULATED_SOBOL'
scene.eevee.ray_tracing_options.trace_max_roughness = 0.0
bpy.context.view_layer.update()

# ---- added for rendering (the .blend has no active camera and no usable light): camera, sun
cam_auto = bpy.data.cameras.new('AutoCamera')
cam_auto.lens = 50.0
cam_auto.sensor_width = 36.0
cam_auto.clip_end = 1270.48
ob_auto_camera = bpy.data.objects.new('AutoCamera', cam_auto)
scene.collection.objects.link(ob_auto_camera)
ob_auto_camera.location = (72.3923, -86.8708, 51.8387)
ob_auto_camera.rotation_euler = (1.09748, -7.21219e-08, 0.694738)
scene.camera = ob_auto_camera
light_auto_sun = bpy.data.lights.new('AutoSun', 'SUN')
light_auto_sun.energy = 3.0
light_auto_sun.angle = 0.0523599
ob_auto_sun = bpy.data.objects.new('AutoSun', light_auto_sun)
scene.collection.objects.link(ob_auto_sun)
ob_auto_sun.rotation_euler = (0.872665, 0.174533, 0.523599)
bpy.context.view_layer.update()
